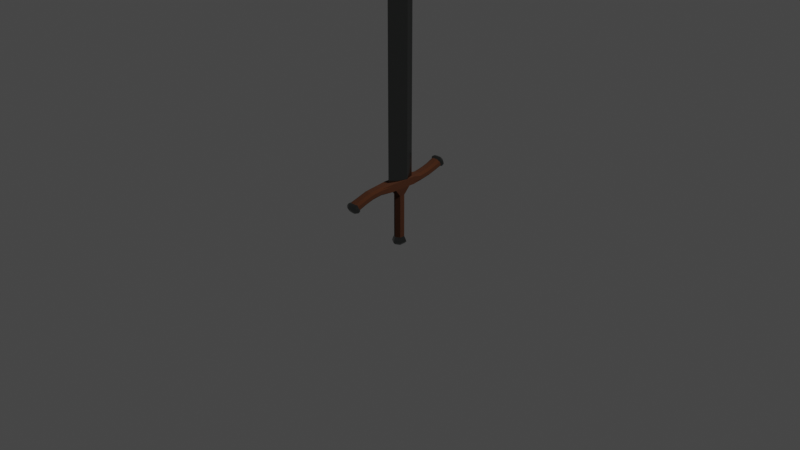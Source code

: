 # Source: LowPolySword.blend  (saved by Blender 2.92.15; exported with 4.5.12 LTS)
import bpy
from mathutils import Matrix  # noqa: F401  (used for matrix-valued properties, if any)

bpy.ops.wm.read_factory_settings(use_empty=True)
scene = bpy.context.scene
scene.name = 'Scene'

# ---- collections
col_collection = bpy.data.collections.new('Collection'); scene.collection.children.link(col_collection)

# ---- materials (node trees are filled in below, after node groups)
mat_material = bpy.data.materials.new('Material')
mat_material.alpha_threshold = 0.0
mat_material.use_transparent_shadow = False
mat_material.line_color = (0.0, 0.0, 0.0, 1.0)
mat_material_001 = bpy.data.materials.new('Material.001')
mat_material_001.use_transparent_shadow = False

# ---- material node trees
mat_material.use_nodes = True; mat_material.node_tree.nodes.clear()
_N = mat_material.node_tree.nodes; _L = mat_material.node_tree.links
n0 = _N.new('ShaderNodeOutputMaterial'); n0.name = 'Material Output'; n0.location = (300, 300)
n1 = _N.new('ShaderNodeBsdfPrincipled'); n1.name = 'Principled BSDF'; n1.location = (10, 300)
n1.distribution = 'GGX'
n1.subsurface_method = 'BURLEY'
n1.inputs[0].default_value = (0.1664, 0.1734, 0.1681, 1.0)
n1.inputs[1].default_value = 1.0
n1.inputs[2].default_value = 0.1574
n1.inputs[3].default_value = 1.45
n1.inputs[13].default_value = 0.4706
n1.inputs[27].default_value = (0.0, 0.0, 0.0, 1.0)
n1.inputs[28].default_value = 1.0
_L.new(n1.outputs[0], n0.inputs[0])
n0.is_active_output = True
mat_material_001.use_nodes = True; mat_material_001.node_tree.nodes.clear()
_N = mat_material_001.node_tree.nodes; _L = mat_material_001.node_tree.links
n0 = _N.new('ShaderNodeBsdfPrincipled'); n0.name = 'Principled BSDF'; n0.location = (10, 300)
n0.distribution = 'GGX'
n0.subsurface_method = 'BURLEY'
n0.inputs[0].default_value = (0.06998, 0.02033, 0.004513, 1.0)
n0.inputs[2].default_value = 1.0
n0.inputs[3].default_value = 1.45
n0.inputs[27].default_value = (0.0, 0.0, 0.0, 1.0)
n0.inputs[28].default_value = 1.0
n1 = _N.new('ShaderNodeOutputMaterial'); n1.name = 'Material Output'; n1.location = (300, 300)
_L.new(n0.outputs[0], n1.inputs[0])
n1.is_active_output = True

# ---- world
world_world = bpy.data.worlds.new('World'); scene.world = world_world
world_world.use_nodes = True; world_world.node_tree.nodes.clear()
_N = world_world.node_tree.nodes; _L = world_world.node_tree.links
n0 = _N.new('ShaderNodeOutputWorld'); n0.name = 'World Output'; n0.location = (300, 300)
n1 = _N.new('ShaderNodeBackground'); n1.name = 'Background'; n1.location = (10, 300)
n1.inputs[0].default_value = (0.05088, 0.05088, 0.05088, 1.0)
_L.new(n1.outputs[0], n0.inputs[0])
n0.is_active_output = True
world_world.color = (0.05088, 0.05088, 0.05088)
world_world.use_sun_shadow = False
world_world.sun_shadow_jitter_overblur = 0.0

# ---- cameras
cam_camera = bpy.data.cameras.new('Camera')
cam_camera.clip_end = 100.0
cam_camera.ortho_scale = 7.314

# ---- lights
light_light = bpy.data.lights.new('Light', 'POINT')
light_light.transmission_factor = 0.0
light_light.energy = 1000.0
light_light.shadow_soft_size = 0.1
light_light.shadow_maximum_resolution = 0.006
light_light.use_absolute_resolution = True

# ---- meshes
me_cube_001 = bpy.data.meshes.new('Cube.001')
me_cube_001.from_pydata([(0.0344, -0.05572, 0.4394), (-0.0344, -0.05572, 0.4394), (0.05572, 0.05572, 0.4394), (-0.05572, 0.05572, 0.4394), (0.0, -0.1448, 0.4394), (-0.02098, 0.1511, 0.4394), (0.02098, 0.1511, 0.4394), (0.0344, -0.05572, 0.6978), (-0.0344, -0.05572, 0.6978), (0.05572, 0.05572, 0.6978), (-0.05572, 0.05572, 0.6978), (0.0, -0.1448, 0.6978), (-0.02098, 0.1511, 0.6978), (0.02098, 0.1511, 0.6978), (0.0344, -0.05572, 1.268), (-0.0344, -0.05572, 1.268), (0.05572, 0.05572, 1.268), (-0.05572, 0.05572, 1.268), (0.0, -0.1448, 1.268), (-0.02098, 0.1511, 1.268), (0.02098, 0.1511, 1.268), (0.0344, -0.05572, 1.838), (-0.0344, -0.05572, 1.838), (0.05572, 0.05572, 1.838), (-0.05572, 0.05572, 1.838), (0.0, -0.1448, 1.838), (-0.02098, 0.1511, 1.838), (0.02098, 0.1511, 1.838), (0.0344, -0.05572, 2.272), (-0.0344, -0.05572, 2.272), (0.05572, 0.05572, 2.272), (-0.05572, 0.05572, 2.272), (0.0, -0.1448, 2.272), (-0.02098, 0.1511, 2.272), (0.02098, 0.1511, 2.272), (0.05572, 0.05572, 1.553), (0.02098, 0.1511, 1.553), (0.0, -0.1448, 1.553), (-0.0344, -0.05572, 1.553), (-0.05572, 0.05572, 1.553), (-0.02098, 0.1511, 1.553), (0.0344, -0.05572, 1.553), (-0.0344, -0.05572, 0.983), (0.0, -0.1448, 0.983), (-0.05572, 0.05572, 0.983), (-0.02098, 0.1511, 0.983), (0.02098, 0.1511, 0.983), (0.0344, -0.05572, 0.983), (0.05572, 0.05572, 0.983), (0.0344, -0.05572, 0.5686), (0.05572, 0.05572, 0.5686), (0.0, -0.1448, 0.5686), (-0.0344, -0.05572, 0.5686), (-0.02098, 0.1511, 0.5686), (0.02098, 0.1511, 0.5686), (-0.05572, 0.05572, 0.5686), (-0.0344, -0.05572, 0.8404), (-0.05572, 0.05572, 0.8404), (0.02098, 0.1511, 0.8404), (0.0, -0.1448, 0.8404), (-0.02098, 0.1511, 0.8404), (0.0344, -0.05572, 0.8404), (0.05572, 0.05572, 0.8404), (0.0, -0.1448, 1.126), (-0.02098, 0.1511, 1.126), (0.0344, -0.05572, 1.126), (0.05572, 0.05572, 1.126), (-0.0344, -0.05572, 1.126), (-0.05572, 0.05572, 1.126), (0.02098, 0.1511, 1.126), (0.05572, 0.05572, 1.411), (0.0, -0.1448, 1.411), (-0.0344, -0.05572, 1.411), (-0.05572, 0.05572, 1.411), (0.02098, 0.1511, 1.411), (-0.02098, 0.1511, 1.411), (0.0344, -0.05572, 1.411), (0.02098, 0.1511, 1.695), (0.0, -0.1448, 1.695), (-0.02098, 0.1511, 1.695), (0.0344, -0.05572, 1.695), (0.05572, 0.05572, 1.695), (-0.0344, -0.05572, 1.695), (-0.05572, 0.05572, 1.695), (0.0, -0.1448, 1.987), (0.0344, -0.05572, 1.987), (0.05572, 0.05572, 1.987), (0.02098, 0.1511, 1.987), (-0.0344, -0.05572, 1.987), (-0.05572, 0.05572, 1.987), (-0.02098, 0.1511, 1.987), (0.0344, -0.05572, 2.13), (0.05572, 0.05572, 2.13), (0.02098, 0.1511, 2.13), (-0.02098, 0.1511, 2.13), (0.0, -0.1448, 2.13), (-0.0344, -0.05572, 2.13), (-0.05572, 0.05572, 2.13), (0.0, 0.1511, 0.4394), (0.0, 0.1511, 0.6978), (0.0, 0.1511, 1.268), (0.0, 0.1511, 1.838), (0.0, -0.05572, 2.456), (0.0, 0.05572, 2.556), (0.0, 0.1511, 2.627), (0.0, 0.1511, 1.553), (0.0, 0.1511, 0.983), (0.0, 0.1511, 0.5686), (0.0, 0.1511, 0.8404), (0.0, 0.1511, 1.126), (0.0, 0.1511, 1.411), (0.0, 0.1511, 1.695), (0.0, 0.1511, 1.987), (0.0, 0.1511, 2.13), (0.05572, -0.0944, 0.3587), (-0.05572, -0.0944, 0.3587), (0.05572, 0.0891, 0.3587), (-0.05572, 0.0891, 0.3587), (0.05572, -0.05572, 0.4394), (-0.05572, -0.05572, 0.4394), (0.05572, 0.05572, 0.4394), (-0.05572, 0.05572, 0.4394), (-0.04656, 0.3716, 0.3897), (0.04656, 0.3716, 0.3897), (-0.04656, 0.3589, 0.4508), (0.04656, 0.3589, 0.4508), (0.04656, -0.3926, 0.3557), (-0.04656, -0.3926, 0.3557), (0.04656, -0.4066, 0.4165), (-0.04656, -0.4066, 0.4165), (0.05572, -0.1448, 0.3587), (-0.05572, -0.1448, 0.3587), (0.05572, -0.1448, 0.4394), (-0.05572, -0.1448, 0.4394), (0.04656, -0.2863, 0.3679), (0.04656, -0.2863, 0.4303), (-0.04656, -0.2863, 0.3679), (-0.04656, -0.2863, 0.4303), (-0.05572, 0.1511, 0.4394), (-0.05572, 0.1511, 0.3587), (0.05572, 0.1511, 0.4394), (0.05572, 0.1511, 0.3587), (-0.04656, 0.2568, 0.4303), (0.04656, 0.2568, 0.4303), (-0.04656, 0.2568, 0.3679), (0.04656, 0.2568, 0.3679), (0.02786, 0.0891, 0.3587), (0.0, 0.0891, 0.3587), (-0.02786, 0.0891, 0.3587), (-0.02786, -0.0944, 0.3587), (0.0, -0.0944, 0.3587), (0.02786, -0.0944, 0.3587), (0.05572, 0.5292, 0.4557), (0.05572, 0.5219, 0.4745), (0.05572, 0.5146, 0.4933), (-0.05572, 0.5292, 0.4557), (-0.05572, 0.5219, 0.4745), (-0.05572, 0.5146, 0.4933), (0.05572, 0.4479, 0.424), (0.05572, 0.4406, 0.4428), (0.05572, 0.4332, 0.4616), (-0.05572, 0.4479, 0.424), (-0.05572, 0.4406, 0.4428), (-0.05572, 0.4332, 0.4616), (0.05572, -0.5956, 0.3439), (0.05572, -0.5853, 0.3265), (0.05572, -0.575, 0.3092), (-0.05572, -0.5956, 0.3439), (-0.05572, -0.5853, 0.3265), (-0.05572, -0.575, 0.3092), (0.05572, -0.5088, 0.3736), (0.05572, -0.4985, 0.3563), (0.05572, -0.4882, 0.339), (-0.05572, -0.5088, 0.3736), (-0.05572, -0.4985, 0.3563), (-0.05572, -0.4882, 0.339), (-0.05572, 0.2568, 0.3789), (-0.05572, 0.2568, 0.3991), (-0.05572, 0.2568, 0.4192), (0.05572, 0.2568, 0.4192), (0.05572, 0.2568, 0.3991), (0.05572, 0.2568, 0.3789), (-0.05572, 0.1511, 0.3789), (-0.05572, 0.1511, 0.3991), (-0.05572, 0.1511, 0.4192), (0.05572, 0.1511, 0.4192), (0.05572, 0.1511, 0.3991), (0.05572, 0.1511, 0.3789), (0.05572, -0.2863, 0.3789), (0.05572, -0.2863, 0.3991), (0.05572, -0.2863, 0.4192), (-0.05572, -0.2863, 0.4192), (-0.05572, -0.2863, 0.3991), (-0.05572, -0.2863, 0.3789), (0.05572, -0.1448, 0.3789), (0.05572, -0.1448, 0.3991), (0.05572, -0.1448, 0.4192), (-0.05572, -0.1448, 0.4192), (-0.05572, -0.1448, 0.3991), (-0.05572, -0.1448, 0.3789), (0.05572, -0.4041, 0.4058), (0.05572, -0.3996, 0.3861), (0.05572, -0.3951, 0.3665), (-0.05572, -0.4041, 0.4058), (-0.05572, -0.3996, 0.3861), (-0.05572, -0.3951, 0.3665), (0.05572, 0.3693, 0.4005), (0.05572, 0.3652, 0.4202), (0.05572, 0.3611, 0.44), (-0.05572, 0.3693, 0.4005), (-0.05572, 0.3652, 0.4202), (-0.05572, 0.3611, 0.44), (0.05572, 0.08075, 0.3789), (0.05572, 0.07241, 0.3991), (0.05572, 0.06406, 0.4192), (0.05572, -0.06539, 0.4192), (0.05572, -0.07506, 0.3991), (0.05572, -0.08473, 0.3789), (-0.05572, 0.08075, 0.3789), (-0.05572, 0.07241, 0.3991), (-0.05572, 0.06406, 0.4192), (-0.05572, -0.06539, 0.4192), (-0.05572, -0.07506, 0.3991), (-0.05572, -0.08473, 0.3789), (0.04656, -0.4825, 0.3295), (-0.04656, -0.4825, 0.3295), (0.04656, -0.5145, 0.3831), (-0.04656, -0.5145, 0.3831), (0.04824, -0.5621, 0.3021), (-0.04824, -0.5621, 0.3021), (0.04824, -0.5957, 0.3586), (-0.04824, -0.5957, 0.3586), (-0.04656, 0.4519, 0.4137), (0.04656, 0.4519, 0.4137), (-0.04656, 0.4292, 0.4719), (0.04656, 0.4292, 0.4719), (-0.04824, 0.5269, 0.4412), (0.04824, 0.5269, 0.4412), (-0.04824, 0.503, 0.5024), (0.04824, 0.503, 0.5024), (-0.02786, 0.3734, 0.3807), (0.0, 0.3734, 0.3807), (0.02786, 0.3734, 0.3807), (-0.02786, 0.357, 0.4597), (0.0, 0.357, 0.4597), (0.02786, 0.357, 0.4597), (0.02786, -0.3905, 0.3468), (0.0, -0.3905, 0.3468), (-0.02786, -0.3905, 0.3468), (0.02786, -0.4087, 0.4254), (0.0, -0.4087, 0.4254), (-0.02786, -0.4087, 0.4254), (-0.02786, -0.1448, 0.4394), (0.0, -0.1448, 0.4394), (0.02786, -0.1448, 0.4394), (0.02786, -0.1448, 0.3587), (0.0, -0.1448, 0.3587), (-0.02786, -0.1448, 0.3587), (-0.02786, -0.2863, 0.4394), (0.0, -0.2863, 0.4394), (0.02786, -0.2863, 0.4394), (0.02786, -0.2863, 0.3587), (0.0, -0.2863, 0.3587), (-0.02786, -0.2863, 0.3587), (-0.02786, 0.1511, 0.3587), (0.0, 0.1511, 0.3587), (0.02786, 0.1511, 0.3587), (0.02786, 0.1511, 0.4394), (0.0, 0.1511, 0.4394), (-0.02786, 0.1511, 0.4394), (-0.02786, 0.2568, 0.3587), (0.0, 0.2568, 0.3587), (0.02786, 0.2568, 0.3587), (0.02786, 0.2568, 0.4394), (0.0, 0.2568, 0.4394), (-0.02786, 0.2568, 0.4394), (-0.01159, -0.6404, 0.2937), (-0.01159, -0.6361, 0.2865), (0.06698, -0.6314, 0.3273), (0.06698, -0.619, 0.3065), (0.06698, -0.6066, 0.2857), (0.05799, -0.591, 0.2771), (-0.06698, -0.6314, 0.3273), (-0.06698, -0.619, 0.3065), (-0.06698, -0.6066, 0.2857), (-0.0688, 0.5607, 0.4629), (-0.0688, 0.5516, 0.4861), (0.05957, 0.5283, 0.5206), (0.0688, 0.5607, 0.4629), (0.01041, 0.5806, 0.4974), (0.0688, 0.5516, 0.4861), (0.01041, 0.5833, 0.4904), (0.0688, 0.5426, 0.5093), (0.02083, 0.5833, 0.4904), (0.02786, -0.4778, 0.3216), (0.0, -0.4778, 0.3216), (-0.02786, -0.4778, 0.3216), (0.02786, -0.5191, 0.391), (0.0, -0.5191, 0.391), (-0.02786, -0.5191, 0.391), (0.02786, -0.5647, 0.2919), (0.0, -0.5647, 0.2919), (-0.02786, -0.5647, 0.2919), (0.02786, -0.606, 0.3612), (0.0, -0.606, 0.3612), (-0.02786, -0.606, 0.3612), (-0.02786, 0.4552, 0.4052), (0.0, 0.4552, 0.4052), (0.02786, 0.4552, 0.4052), (-0.02786, 0.4259, 0.4804), (0.0, 0.4259, 0.4804), (0.02786, 0.4259, 0.4804), (-0.02786, 0.5366, 0.4369), (0.0, 0.5366, 0.4369), (0.02786, 0.5366, 0.4369), (-0.02786, 0.5072, 0.5121), (0.0, 0.5072, 0.5121), (0.02786, 0.5072, 0.5121), (0.0688, 0.5285, 0.5038), (0.0688, 0.5375, 0.4806), (0.0688, 0.5466, 0.4574), (0.05957, 0.5142, 0.5151), (-0.0688, 0.5375, 0.4806), (-0.0688, 0.5466, 0.4574), (-0.0688, 0.5285, 0.5038), (-0.05957, 0.5142, 0.5151), (0.0344, 0.5557, 0.4342), (0.05957, 0.5437, 0.4395), (0.0344, 0.5194, 0.5271), (-0.05957, 0.5437, 0.4395), (-0.0344, 0.5557, 0.4342), (-1.907e-11, 0.5557, 0.4342), (-0.0344, 0.5194, 0.5271), (-1.907e-11, 0.5194, 0.5271), (-0.0688, 0.5426, 0.5093), (-0.05957, 0.5283, 0.5206), (0.0344, 0.5697, 0.4397), (0.05957, 0.5578, 0.445), (0.0344, 0.5335, 0.5325), (-0.05957, 0.5578, 0.445), (0.02083, 0.5806, 0.4974), (0.02083, 0.5778, 0.5044), (0.01803, 0.5735, 0.5079), (-0.02083, 0.5833, 0.4904), (-0.02083, 0.5806, 0.4974), (-0.02083, 0.5778, 0.5044), (-0.0344, 0.5697, 0.4397), (-1.907e-11, 0.5697, 0.4397), (-0.0344, 0.5335, 0.5325), (-1.907e-11, 0.5335, 0.5325), (-0.04975, 0.5614, 0.5093), (-0.04975, 0.5679, 0.4925), (-0.04975, 0.5745, 0.4757), (0.04308, 0.5511, 0.5174), (0.04975, 0.5614, 0.5093), (0.04975, 0.5679, 0.4925), (0.04975, 0.5745, 0.4757), (0.06698, -0.5897, 0.2957), (0.06698, -0.6145, 0.3374), (0.06698, -0.6021, 0.3165), (-0.04308, 0.5511, 0.5174), (0.02488, 0.581, 0.4589), (0.04308, 0.5724, 0.4627), (0.02488, 0.5549, 0.5261), (-0.04308, 0.5724, 0.4627), (-0.06698, -0.5897, 0.2957), (0.04827, -0.6244, 0.2829), (-0.06698, -0.6021, 0.3165), (0.04827, -0.6423, 0.313), (-0.06698, -0.6145, 0.3374), (0.04827, -0.6334, 0.2979), (-0.02488, 0.581, 0.4589), (-1.4e-11, 0.581, 0.4589), (-0.02488, 0.5549, 0.5261), (-1.4e-11, 0.5549, 0.5261), (0.01041, 0.5778, 0.5044), (-0.01803, 0.5735, 0.5079), (0.01041, 0.586, 0.4834), (0.01803, 0.5824, 0.485), (0.01041, 0.5751, 0.5115), (-0.01803, 0.5824, 0.485), (-0.01041, 0.5778, 0.5044), (2.478e-10, 0.5778, 0.5044), (-0.01041, 0.5806, 0.4974), (2.478e-10, 0.5806, 0.4974), (-0.01041, 0.5833, 0.4904), (2.478e-10, 0.5833, 0.4904), (-0.01041, 0.586, 0.4834), (2.478e-10, 0.586, 0.4834), (-0.01041, 0.5751, 0.5115), (2.478e-10, 0.5751, 0.5115), (0.05799, -0.5742, 0.2872), (-0.05799, -0.5742, 0.2872), (-0.03349, -0.5773, 0.2749), (-0.03349, -0.6269, 0.3582), (-0.05799, -0.6146, 0.3551), (0.05799, -0.6146, 0.3551), (-0.04827, -0.6244, 0.2829), (-0.04827, -0.6334, 0.2979), (-0.04827, -0.6423, 0.313), (0.03349, -0.5773, 0.2749), (3.188e-11, -0.5773, 0.2749), (0.03349, -0.6269, 0.3582), (3.188e-11, -0.6269, 0.3582), (0.02319, -0.6447, 0.3009), (-0.05799, -0.591, 0.2771), (-0.03349, -0.5942, 0.2648), (-0.03349, -0.6438, 0.3482), (-0.05799, -0.6315, 0.345), (0.05799, -0.6315, 0.345), (0.02319, -0.6404, 0.2937), (0.02319, -0.6361, 0.2865), (0.02007, -0.6308, 0.2836), (-0.02319, -0.6447, 0.3009), (-0.02319, -0.6404, 0.2937), (-0.02319, -0.6361, 0.2865), (0.03349, -0.5942, 0.2648), (3.188e-11, -0.5942, 0.2648), (0.03349, -0.6438, 0.3482), (3.188e-11, -0.6438, 0.3482), (0.04179, -0.6132, 0.2768), (-0.04179, -0.6132, 0.2768), (-0.02414, -0.6155, 0.2679), (-0.02414, -0.6512, 0.328), (-0.04179, -0.6424, 0.3257), (0.04179, -0.6424, 0.3257), (0.02414, -0.6155, 0.2679), (2.73e-10, -0.6155, 0.2679), (0.02414, -0.6512, 0.328), (2.73e-10, -0.6512, 0.328), (-0.01159, -0.6447, 0.3009), (-0.02007, -0.6308, 0.2836), (-0.01159, -0.6318, 0.2793), (-0.01159, -0.649, 0.3081), (-0.02007, -0.6448, 0.3071), (0.02007, -0.6448, 0.3071), (0.01159, -0.6447, 0.3009), (2.138e-10, -0.6447, 0.3009), (0.01159, -0.6404, 0.2937), (2.138e-10, -0.6404, 0.2937), (0.01159, -0.6361, 0.2865), (2.138e-10, -0.6361, 0.2865), (0.01159, -0.6318, 0.2793), (2.138e-10, -0.6318, 0.2793), (0.01159, -0.649, 0.3081), (2.138e-10, -0.649, 0.3081), (0.04495, 0.02786, 0.05572), (0.04495, 0.02786, -0.05572), (0.04495, -0.02786, 0.05572), (0.04495, -0.02786, -0.05572), (-0.04495, 0.02786, 0.05572), (-0.04495, 0.02786, -0.05572), (-0.04495, -0.02786, 0.05572), (-0.04495, -0.02786, -0.05572), (0.04495, -0.02786, 0.1521), (-0.04495, -0.02786, 0.1521), (0.04495, 0.02786, 0.1521), (-0.04495, 0.02786, 0.1521), (0.04495, -0.02786, 0.2745), (-0.04495, -0.02786, 0.2745), (0.04495, 0.02786, 0.2745), (-0.04495, 0.02786, 0.2745), (0.05572, -0.0944, 0.3587), (-0.05572, -0.0944, 0.3587), (0.05572, 0.0891, 0.3587), (-0.05572, 0.0891, 0.3587), (-0.04495, 0.02786, -0.1897), (-0.04495, -0.02786, -0.1897), (0.04495, 0.02786, -0.1897), (0.04495, -0.02786, -0.1897), (0.0, 0.05572, -0.1897), (0.01877, 0.04401, -0.1897), (0.02786, 0.0891, 0.3587), (0.0, 0.0891, 0.3587), (-0.02786, 0.0891, 0.3587), (-0.02786, -0.0944, 0.3587), (0.0, -0.0944, 0.3587), (0.02786, -0.0944, 0.3587), (0.01877, 0.04401, 0.2745), (0.0, 0.05572, 0.2745), (-0.01877, 0.04401, 0.2745), (-0.01877, -0.04401, 0.2745), (0.0, -0.05572, 0.2745), (0.01877, -0.04401, 0.2745), (0.01877, 0.04401, 0.1521), (0.0, 0.05572, 0.1521), (-0.01877, 0.04401, 0.1521), (-0.01877, -0.04401, 0.1521), (0.0, -0.05572, 0.1521), (0.01877, -0.04401, 0.1521), (0.01877, 0.04401, 0.05572), (0.0, 0.05572, 0.05572), (-0.01877, 0.04401, 0.05572), (0.01877, -0.04401, -0.05572), (0.0, -0.05572, -0.05572), (-0.01877, -0.04401, -0.05572), (-0.01877, -0.04401, 0.05572), (0.0, -0.05572, 0.05572), (0.01877, -0.04401, 0.05572), (-0.01877, 0.04401, -0.05572), (0.0, 0.05572, -0.05572), (0.01877, 0.04401, -0.05572), (-0.01877, 0.04401, -0.1897), (-0.01877, -0.04401, -0.1897), (0.0, -0.05572, -0.1897), (0.01877, -0.04401, -0.1897), (-0.04495, 0.01393, -0.05572), (-0.04495, 0.0, -0.05572), (-0.04495, -0.01393, -0.05572), (0.04495, 0.01393, 0.05572), (0.04495, 0.0, 0.05572), (0.04495, -0.01393, 0.05572), (-0.04495, -0.01393, 0.05572), (-0.04495, 0.0, 0.05572), (-0.04495, 0.01393, 0.05572), (0.04495, -0.01393, -0.05572), (0.04495, 0.0, -0.05572), (0.04495, 0.01393, -0.05572), (0.04495, 0.01393, 0.1521), (0.04495, 0.0, 0.1521), (0.04495, -0.01393, 0.1521), (-0.04495, -0.01393, 0.1521), (-0.04495, 0.0, 0.1521), (-0.04495, 0.01393, 0.1521), (0.04495, 0.01393, 0.2745), (0.04495, 0.0, 0.2745), (0.04495, -0.01393, 0.2745), (-0.04495, -0.01393, 0.2745), (-0.04495, 0.0, 0.2745), (-0.04495, 0.01393, 0.2745), (0.05572, 0.04322, 0.3587), (0.05572, -0.002652, 0.3587), (0.05572, -0.04853, 0.3587), (-0.05572, -0.04853, 0.3587), (-0.05572, -0.002652, 0.3587), (-0.05572, 0.04322, 0.3587), (-0.04495, 0.01393, -0.1897), (-0.04495, 0.0, -0.1897), (-0.04495, -0.01393, -0.1897), (0.04495, -0.01393, -0.1897), (0.04495, 0.0, -0.1897), (0.04495, 0.01393, -0.1897), (4.045e-11, -0.07926, -0.2477), (0.06395, 0.03964, -0.2477), (0.06395, 0.01982, -0.2477), (0.06395, -0.03964, -0.2477), (0.0267, -0.0626, -0.2477), (-0.06395, 0.03964, -0.2477), (-0.0267, 0.0626, -0.2477), (-0.06395, -0.03964, -0.2477), (-0.06395, -0.01982, -0.2477), (-0.0563, -0.01745, -0.219), (-0.0563, -0.0349, -0.219), (-0.02351, 0.05512, -0.219), (-0.0563, 0.0349, -0.219), (0.02351, -0.05512, -0.219), (0.0563, -0.0349, -0.219), (0.0563, 0.01745, -0.219), (0.0563, 0.0349, -0.219), (0.0, -0.06979, -0.219), (-0.02351, -0.05512, -0.219), (0.0, 0.06979, -0.219), (0.02351, 0.05512, -0.219), (0.04951, -0.03069, -0.2688), (0.04951, 0.03069, -0.2688), (0.04951, 0.01534, -0.2688), (-0.0563, 0.01745, -0.219), (-0.0563, 0.0, -0.219), (0.0563, -0.01745, -0.219), (0.0563, 0.0, -0.219), (0.02067, -0.04847, -0.2688), (3.132e-11, -0.06137, -0.2688), (-0.02067, -0.04847, -0.2688), (-0.04951, -0.03069, -0.2688), (-0.02067, 0.04847, -0.2688), (3.132e-11, 0.06137, -0.2688), (-0.0267, -0.0626, -0.2477), (4.045e-11, 0.07926, -0.2477), (0.0267, 0.0626, -0.2477), (6.271e-12, -0.01229, -0.2937), (0.009915, 0.006146, -0.2937), (0.009915, 0.003073, -0.2937), (-0.06395, 0.01982, -0.2477), (-0.06395, 9.356e-11, -0.2477), (0.06395, -0.01982, -0.2477), (0.06395, 9.356e-11, -0.2477), (0.009915, -0.006146, -0.2937), (0.00414, -0.009707, -0.2937), (-0.009915, 0.006146, -0.2937), (-0.00414, 0.009707, -0.2937), (-0.009915, -0.006146, -0.2937), (-0.009915, -0.003073, -0.2937), (-0.04951, 0.03069, -0.2688), (-0.04951, -0.01534, -0.2688), (0.02067, 0.04847, -0.2688), (-0.04951, 0.01534, -0.2688), (-0.04951, 8.3e-11, -0.2688), (0.04951, -0.01534, -0.2688), (0.04951, 8.3e-11, -0.2688), (-0.00414, -0.009707, -0.2937), (6.271e-12, 0.01229, -0.2937), (0.00414, 0.009707, -0.2937), (-0.00414, -0.004853, -0.2937), (6.271e-12, -0.006145, -0.2937), (0.00414, -0.004853, -0.2937), (-0.009915, 0.003073, -0.2937), (-0.009915, -1.059e-10, -0.2937), (0.009915, -0.003073, -0.2937), (0.009915, -1.059e-10, -0.2937), (-0.00414, 0.004853, -0.2937), (-0.00414, -5.168e-10, -0.2937), (6.271e-12, 0.006145, -0.2937), (6.271e-12, -1.059e-10, -0.2937), (0.00414, 0.004853, -0.2937), (0.00414, -5.168e-10, -0.2937)], [], [(52, 51, 11, 8), (49, 50, 9, 7), (109, 64, 19, 100), (68, 67, 15, 17), (67, 63, 18, 15), (51, 49, 7, 11), (107, 53, 12, 99), (55, 52, 8, 10), (50, 54, 13, 9), (53, 55, 10, 12), (82, 78, 25, 22), (81, 77, 27, 23), (64, 68, 17, 19), (63, 65, 14, 18), (65, 66, 16, 14), (66, 69, 20, 16), (92, 93, 34, 30), (91, 92, 30, 28), (95, 91, 28, 32), (83, 82, 22, 24), (111, 79, 26, 101), (79, 83, 24, 26), (78, 80, 21, 25), (80, 81, 23, 21), (103, 31, 29, 102), (102, 29, 32), (103, 30, 34, 104), (96, 95, 32, 29), (97, 96, 29, 31), (113, 94, 33, 104), (94, 97, 31, 33), (76, 70, 35, 41), (71, 76, 41, 37), (75, 73, 39, 40), (110, 75, 40, 105), (73, 72, 38, 39), (70, 74, 36, 35), (72, 71, 37, 38), (62, 58, 46, 48), (61, 62, 48, 47), (59, 61, 47, 43), (60, 57, 44, 45), (56, 59, 43, 42), (57, 56, 42, 44), (108, 60, 45, 106), (5, 3, 55, 53), (2, 6, 54, 50), (3, 1, 52, 55), (98, 5, 53, 107), (4, 0, 49, 51), (0, 2, 50, 49), (1, 4, 51, 52), (99, 12, 60, 108), (10, 8, 56, 57), (8, 11, 59, 56), (12, 10, 57, 60), (11, 7, 61, 59), (7, 9, 62, 61), (9, 13, 58, 62), (48, 46, 69, 66), (47, 48, 66, 65), (43, 47, 65, 63), (45, 44, 68, 64), (42, 43, 63, 67), (44, 42, 67, 68), (106, 45, 64, 109), (15, 18, 71, 72), (16, 20, 74, 70), (17, 15, 72, 73), (100, 19, 75, 110), (19, 17, 73, 75), (18, 14, 76, 71), (14, 16, 70, 76), (41, 35, 81, 80), (37, 41, 80, 78), (40, 39, 83, 79), (105, 40, 79, 111), (39, 38, 82, 83), (35, 36, 77, 81), (38, 37, 78, 82), (26, 24, 89, 90), (101, 26, 90, 112), (24, 22, 88, 89), (22, 25, 84, 88), (25, 21, 85, 84), (21, 23, 86, 85), (23, 27, 87, 86), (90, 89, 97, 94), (112, 90, 94, 113), (89, 88, 96, 97), (88, 84, 95, 96), (84, 85, 91, 95), (85, 86, 92, 91), (86, 87, 93, 92), (87, 112, 113, 93), (27, 101, 112, 87), (36, 105, 111, 77), (20, 100, 110, 74), (46, 106, 109, 69), (13, 99, 108, 58), (6, 98, 107, 54), (58, 108, 106, 46), (74, 110, 105, 36), (93, 113, 104, 34), (31, 103, 104, 33), (28, 102, 32), (30, 103, 102, 28), (77, 111, 101, 27), (54, 107, 99, 13), (69, 109, 100, 20), (220, 221, 119, 121), (237, 314, 326, 327), (261, 134, 126, 246), (178, 142, 124, 211), (215, 214, 120, 118), (206, 123, 233, 158), (273, 143, 125, 245), (270, 144, 122, 240), (181, 145, 123, 206), (246, 126, 224, 294), (190, 135, 128, 200), (193, 136, 127, 205), (258, 137, 129, 251), (313, 312, 330, 331), (223, 115, 131, 199), (215, 118, 132, 196), (151, 114, 130, 255), (252, 133, 137, 258), (199, 131, 136, 193), (196, 132, 135, 190), (255, 130, 134, 261), (212, 116, 141, 187), (148, 117, 139, 264), (312, 236, 329, 330), (220, 121, 138, 184), (187, 141, 145, 181), (264, 139, 144, 270), (267, 140, 143, 273), (184, 138, 142, 178), (157, 238, 325, 324), (156, 157, 324, 322), (155, 156, 322, 323), (316, 317, 328, 333), (152, 237, 327, 320), (250, 251, 299, 298), (249, 250, 298, 297), (128, 249, 297, 226), (305, 231, 395, 394), (228, 166, 357, 391), (229, 302, 393, 392), (298, 299, 305, 304), (297, 298, 304, 303), (226, 297, 303, 230), (295, 294, 300, 301), (296, 295, 301, 302), (225, 296, 302, 229), (310, 311, 317, 316), (309, 310, 316, 315), (234, 309, 315, 238), (244, 245, 311, 310), (243, 244, 310, 309), (124, 243, 309, 234), (241, 240, 306, 307), (242, 241, 307, 308), (123, 242, 308, 233), (239, 154, 318, 321), (315, 316, 333, 332), (236, 155, 323, 329), (307, 306, 312, 313), (308, 307, 313, 314), (233, 308, 314, 237), (219, 222, 221, 220), (218, 223, 222, 219), (117, 115, 223, 218), (177, 178, 211, 210), (176, 177, 210, 209), (144, 176, 209, 122), (216, 213, 214, 215), (217, 212, 213, 216), (114, 116, 212, 217), (207, 206, 158, 159), (208, 207, 159, 160), (125, 208, 160, 235), (180, 181, 206, 207), (179, 180, 207, 208), (143, 179, 208, 125), (189, 190, 200, 201), (188, 189, 201, 202), (134, 188, 202, 126), (192, 193, 205, 204), (191, 192, 204, 203), (137, 191, 203, 129), (222, 223, 199, 198), (221, 222, 198, 197), (119, 221, 197, 133), (216, 215, 196, 195), (217, 216, 195, 194), (114, 217, 194, 130), (198, 199, 193, 192), (197, 198, 192, 191), (133, 197, 191, 137), (195, 196, 190, 189), (194, 195, 189, 188), (130, 194, 188, 134), (213, 212, 187, 186), (214, 213, 186, 185), (120, 214, 185, 140), (219, 220, 184, 183), (218, 219, 183, 182), (117, 218, 182, 139), (186, 187, 181, 180), (185, 186, 180, 179), (140, 185, 179, 143), (183, 184, 178, 177), (182, 183, 177, 176), (139, 182, 176, 144), (171, 170, 164, 165), (172, 171, 165, 166), (224, 172, 166, 228), (201, 200, 170, 171), (202, 201, 171, 172), (126, 202, 172, 224), (204, 205, 175, 174), (203, 204, 174, 173), (129, 203, 173, 227), (304, 305, 394, 403), (166, 165, 359, 357), (303, 304, 403, 402), (174, 175, 169, 168), (173, 174, 168, 167), (227, 173, 167, 231), (210, 211, 163, 162), (209, 210, 162, 161), (122, 209, 161, 232), (154, 153, 319, 318), (238, 315, 332, 325), (317, 239, 321, 328), (162, 163, 157, 156), (161, 162, 156, 155), (232, 161, 155, 236), (159, 158, 152, 153), (160, 159, 153, 154), (235, 160, 154, 239), (170, 226, 230, 164), (200, 128, 226, 170), (251, 129, 227, 299), (205, 127, 225, 175), (165, 164, 358, 359), (299, 227, 231, 305), (175, 225, 229, 169), (294, 224, 228, 300), (311, 235, 239, 317), (245, 125, 235, 311), (211, 124, 234, 163), (240, 122, 232, 306), (314, 313, 331, 326), (163, 234, 238, 157), (306, 232, 236, 312), (158, 233, 237, 152), (153, 152, 320, 319), (230, 303, 402, 396), (302, 301, 401, 393), (169, 229, 392, 365), (301, 300, 400, 401), (164, 230, 396, 358), (168, 169, 365, 367), (300, 228, 391, 400), (231, 167, 369, 395), (167, 168, 367, 369), (138, 269, 275, 142), (269, 268, 274, 275), (268, 267, 273, 274), (141, 266, 272, 145), (266, 265, 271, 272), (265, 264, 270, 271), (116, 146, 266, 141), (146, 147, 265, 266), (147, 148, 264, 265), (131, 257, 263, 136), (257, 256, 262, 263), (256, 255, 261, 262), (132, 254, 260, 135), (254, 253, 259, 260), (253, 252, 258, 259), (115, 149, 257, 131), (149, 150, 256, 257), (150, 151, 255, 256), (135, 260, 249, 128), (260, 259, 250, 249), (259, 258, 251, 250), (127, 248, 296, 225), (248, 247, 295, 296), (247, 246, 294, 295), (145, 272, 242, 123), (272, 271, 241, 242), (271, 270, 240, 241), (142, 275, 243, 124), (275, 274, 244, 243), (274, 273, 245, 244), (136, 263, 248, 127), (263, 262, 247, 248), (262, 261, 246, 247), (323, 322, 286, 285), (321, 318, 292, 287), (333, 328, 338, 349), (320, 327, 337, 288), (318, 319, 290, 292), (332, 333, 349, 348), (329, 323, 285, 339), (319, 320, 288, 290), (325, 332, 348, 335), (328, 321, 287, 338), (326, 331, 347, 336), (327, 326, 336, 337), (331, 330, 346, 347), (324, 325, 335, 334), (330, 329, 339, 346), (322, 324, 334, 286), (349, 338, 363, 374), (288, 337, 362, 356), (285, 286, 351, 352), (348, 349, 374, 373), (339, 285, 352, 364), (286, 334, 350, 351), (335, 348, 373, 360), (338, 287, 353, 363), (336, 347, 372, 361), (337, 336, 361, 362), (347, 346, 371, 372), (334, 335, 360, 350), (346, 339, 364, 371), (290, 288, 356, 355), (292, 290, 355, 354), (287, 292, 354, 353), (361, 372, 388, 377), (362, 361, 377, 378), (352, 351, 344, 343), (372, 371, 387, 388), (350, 360, 376, 345), (351, 350, 345, 344), (371, 364, 380, 387), (374, 363, 379, 390), (356, 362, 378, 293), (355, 356, 293, 340), (373, 374, 390, 389), (364, 352, 343, 380), (354, 355, 340, 341), (360, 373, 389, 376), (363, 353, 342, 379), (353, 354, 341, 342), (289, 384, 382, 375), (340, 289, 375, 341), (386, 385, 383, 384), (291, 386, 384, 289), (293, 291, 289, 340), (388, 387, 385, 386), (377, 388, 386, 291), (378, 377, 291, 293), (382, 381, 389, 390), (375, 382, 390, 379), (341, 375, 379, 342), (383, 344, 345, 381), (385, 343, 344, 383), (387, 380, 343, 385), (381, 345, 376, 389), (384, 383, 381, 382), (402, 403, 419, 418), (395, 369, 282, 408), (396, 402, 418, 409), (394, 395, 408, 407), (391, 357, 280, 281), (393, 401, 417, 406), (359, 358, 278, 279), (392, 393, 406, 405), (369, 367, 283, 282), (357, 359, 279, 280), (401, 400, 416, 417), (365, 392, 405, 284), (367, 365, 284, 283), (400, 391, 281, 416), (403, 394, 407, 419), (358, 396, 409, 278), (406, 417, 427, 422), (405, 406, 422, 421), (279, 278, 368, 370), (417, 416, 426, 427), (284, 405, 421, 397), (416, 281, 420, 426), (283, 284, 397, 398), (419, 407, 423, 429), (278, 409, 425, 368), (282, 283, 398, 399), (418, 419, 429, 428), (408, 282, 399, 424), (281, 280, 366, 420), (409, 418, 428, 425), (407, 408, 424, 423), (280, 279, 370, 366), (399, 398, 414, 413), (398, 397, 415, 414), (429, 423, 433, 445), (368, 425, 435, 404), (428, 429, 445, 444), (424, 399, 413, 434), (425, 428, 444, 435), (423, 424, 434, 433), (370, 368, 404, 410), (422, 427, 443, 432), (421, 422, 432, 431), (427, 426, 442, 443), (366, 370, 410, 411), (397, 421, 431, 415), (420, 366, 411, 412), (426, 420, 412, 442), (437, 436, 444, 445), (430, 437, 445, 433), (413, 430, 433, 434), (438, 410, 404, 436), (440, 411, 410, 438), (442, 412, 411, 440), (436, 404, 435, 444), (431, 432, 277, 415), (432, 443, 441, 277), (443, 442, 440, 441), (415, 277, 276, 414), (277, 441, 439, 276), (441, 440, 438, 439), (414, 276, 430, 413), (276, 439, 437, 430), (439, 438, 436, 437), (133, 132, 118, 119), (138, 121, 120, 140), (120, 121, 119, 118), (492, 450, 457, 486), (495, 496, 452, 453), (506, 514, 450, 451), (501, 447, 468, 471), (515, 511, 448, 449), (501, 490, 446, 447), (521, 455, 459, 527), (498, 448, 454, 489), (512, 452, 455, 521), (509, 446, 456, 518), (480, 461, 465, 474), (489, 454, 458, 483), (486, 457, 461, 480), (518, 456, 460, 524), (524, 460, 464, 530), (527, 459, 463, 533), (483, 458, 462, 477), (466, 502, 553, 554), (495, 453, 467, 503), (506, 451, 466, 536), (515, 449, 469, 539), (449, 493, 505, 469), (493, 494, 504, 505), (494, 495, 503, 504), (541, 540, 569, 557), (505, 504, 559, 555), (467, 538, 551, 552), (459, 481, 475, 463), (481, 482, 476, 475), (482, 483, 477, 476), (456, 484, 478, 460), (484, 485, 479, 478), (485, 486, 480, 479), (455, 487, 481, 459), (487, 488, 482, 481), (488, 489, 483, 482), (460, 478, 472, 464), (478, 479, 473, 472), (479, 480, 474, 473), (452, 496, 487, 455), (496, 497, 488, 487), (497, 498, 489, 488), (451, 450, 492, 499), (499, 492, 491, 500), (500, 491, 490, 501), (451, 499, 502, 466), (499, 500, 470, 502), (500, 501, 471, 470), (449, 448, 498, 493), (493, 498, 497, 494), (494, 497, 496, 495), (446, 490, 484, 456), (490, 491, 485, 484), (491, 492, 486, 485), (540, 539, 568, 569), (539, 469, 556, 568), (471, 468, 558, 562), (538, 537, 567, 551), (470, 471, 562, 561), (537, 536, 566, 567), (502, 470, 561, 553), (536, 466, 554, 566), (468, 541, 557, 558), (447, 517, 541, 468), (517, 516, 540, 541), (516, 515, 539, 540), (453, 508, 538, 467), (508, 507, 537, 538), (507, 506, 536, 537), (503, 467, 552, 560), (469, 505, 555, 556), (504, 503, 560, 559), (461, 529, 535, 465), (529, 528, 534, 535), (528, 527, 533, 534), (458, 526, 532, 462), (526, 525, 531, 532), (525, 524, 530, 531), (454, 520, 526, 458), (520, 519, 525, 526), (519, 518, 524, 525), (448, 511, 520, 454), (511, 510, 519, 520), (510, 509, 518, 519), (450, 514, 523, 457), (514, 513, 522, 523), (513, 512, 521, 522), (457, 523, 529, 461), (523, 522, 528, 529), (522, 521, 527, 528), (447, 446, 509, 517), (517, 509, 510, 516), (516, 510, 511, 515), (453, 452, 512, 508), (508, 512, 513, 507), (507, 513, 514, 506), (551, 567, 583, 550), (552, 551, 550, 549), (553, 561, 577, 548), (567, 566, 582, 583), (560, 552, 549, 576), (566, 554, 547, 582), (559, 560, 576, 542), (555, 559, 542, 546), (557, 569, 585, 544), (558, 557, 544, 543), (569, 568, 584, 585), (556, 555, 546, 545), (562, 558, 543, 578), (568, 556, 545, 584), (554, 553, 548, 547), (561, 562, 578, 577), (544, 585, 598, 565), (549, 550, 593, 573), (585, 584, 597, 598), (578, 543, 564, 594), (547, 548, 574, 592), (584, 545, 563, 597), (542, 576, 572, 571), (577, 578, 594, 575), (545, 546, 570, 563), (550, 583, 596, 593), (576, 549, 573, 572), (543, 544, 565, 564), (583, 582, 595, 596), (548, 577, 575, 574), (546, 542, 571, 570), (582, 547, 592, 595), (572, 573, 590, 599), (598, 597, 607, 608), (594, 564, 580, 601), (571, 572, 599, 579), (597, 563, 586, 607), (575, 594, 601, 600), (570, 571, 579, 587), (593, 596, 606, 591), (563, 570, 587, 586), (564, 565, 581, 580), (596, 595, 605, 606), (592, 574, 589, 588), (595, 592, 588, 605), (573, 593, 591, 590), (574, 575, 600, 589), (565, 598, 608, 581), (604, 607, 586, 587), (591, 602, 599, 590), (602, 603, 579, 599), (603, 604, 587, 579), (600, 601, 613, 611), (611, 613, 614, 612), (612, 614, 604, 603), (589, 600, 611, 609), (609, 611, 612, 610), (610, 612, 603, 602), (588, 589, 609, 605), (605, 609, 610, 606), (606, 610, 602, 591), (601, 580, 581, 613), (613, 581, 608, 614), (614, 608, 607, 604)])
me_cube_001.polygons.foreach_set('material_index', [0, 0, 0, 0, 0, 0, 0, 0, 0, 0, 0, 0, 0, 0, 0, 0, 0, 0, 0, 0, 0, 0, 0, 0, 0, 0, 0, 0, 0, 0, 0, 0, 0, 0, 0, 0, 0, 0, 0, 0, 0, 0, 0, 0, 0, 0, 0, 0, 0, 0, 0, 0, 0, 0, 0, 0, 0, 0, 0, 0, 0, 0, 0, 0, 0, 0, 0, 0, 0, 0, 0, 0, 0, 0, 0, 0, 0, 0, 0, 0, 0, 0, 0, 0, 0, 0, 0, 0, 0, 0, 0, 0, 0, 0, 0, 0, 0, 0, 0, 0, 0, 0, 0, 0, 0, 0, 0, 0, 0, 0, 1, 0, 1, 1, 1, 1, 1, 1, 1, 1, 1, 1, 1, 0, 1, 1, 1, 1, 1, 1, 1, 1, 1, 0, 1, 1, 1, 1, 1, 0, 0, 0, 0, 0, 1, 1, 1, 0, 0, 0, 1, 1, 1, 1, 1, 1, 1, 1, 1, 1, 1, 1, 1, 1, 1, 0, 0, 0, 1, 1, 1, 1, 1, 1, 1, 1, 1, 1, 1, 1, 1, 1, 1, 1, 1, 1, 1, 1, 1, 1, 1, 1, 1, 1, 1, 1, 1, 1, 1, 1, 1, 1, 1, 1, 1, 1, 1, 1, 1, 1, 1, 1, 1, 1, 1, 1, 1, 1, 1, 1, 1, 1, 1, 1, 1, 0, 0, 0, 1, 1, 1, 1, 1, 1, 0, 0, 0, 1, 1, 1, 1, 1, 1, 1, 1, 1, 1, 0, 1, 1, 1, 1, 1, 1, 1, 0, 1, 1, 1, 0, 0, 0, 0, 0, 0, 0, 0, 0, 0, 1, 1, 1, 1, 1, 1, 1, 1, 1, 1, 1, 1, 1, 1, 1, 1, 1, 1, 1, 1, 1, 1, 1, 1, 1, 1, 1, 1, 1, 1, 1, 1, 1, 0, 0, 0, 0, 0, 0, 0, 0, 0, 0, 0, 0, 0, 0, 0, 0, 0, 0, 0, 0, 0, 0, 0, 0, 0, 0, 0, 0, 0, 0, 0, 0, 0, 0, 0, 0, 0, 0, 0, 0, 0, 0, 0, 0, 0, 0, 0, 0, 0, 0, 0, 0, 0, 0, 0, 0, 0, 0, 0, 0, 0, 0, 0, 0, 0, 0, 0, 0, 0, 0, 0, 0, 0, 0, 0, 0, 0, 0, 0, 0, 0, 0, 0, 0, 0, 0, 0, 0, 0, 0, 0, 0, 0, 0, 0, 0, 0, 0, 0, 0, 0, 0, 0, 0, 0, 0, 0, 0, 0, 0, 0, 0, 0, 0, 0, 0, 0, 0, 0, 0, 0, 0, 0, 0, 0, 0, 0, 0, 1, 1, 1, 1, 1, 1, 1, 1, 1, 1, 1, 1, 1, 1, 1, 1, 1, 1, 1, 1, 0, 1, 1, 1, 1, 1, 1, 0, 0, 0, 1, 1, 1, 1, 1, 1, 1, 1, 1, 1, 1, 1, 1, 1, 1, 1, 1, 1, 1, 1, 1, 1, 1, 1, 1, 1, 1, 0, 0, 0, 0, 0, 0, 0, 0, 0, 1, 1, 1, 1, 1, 1, 0, 0, 0, 1, 1, 1, 1, 1, 1, 1, 1, 1, 1, 1, 1, 1, 1, 1, 1, 1, 1, 1, 1, 1, 1, 1, 1, 0, 0, 0, 0, 0, 0, 0, 0, 0, 0, 0, 0, 0, 0, 0, 0, 0, 0, 0, 0, 0, 0, 0, 0, 0, 0, 0, 0, 0, 0, 0, 0, 0, 0, 0, 0, 0, 0, 0, 0, 0, 0, 0, 0, 0, 0, 0, 0, 0, 0, 0, 0, 0, 0, 0, 0, 0, 0, 0, 0, 0, 0, 0, 0])
_uv = me_cube_001.uv_layers.new(name='UVMap')
_uv.uv.foreach_set('vector', [0.625, 0.0, 0.625, 0.0, 0.625, 0.0, 0.625, 0.0, 0.625, 0.75, 0.625, 0.5, 0.625, 0.5, 0.625, 0.75, 0.75, 0.5, 0.875, 0.5, 0.875, 0.5, 0.75, 0.5, 0.625, 0.25, 0.625, 0.0, 0.625, 0.0, 0.625, 0.25, 0.625, 0.0, 0.625, 0.0, 0.625, 0.0, 0.625, 0.0, 0.625, 0.75, 0.625, 0.75, 0.625, 0.75, 0.625, 0.75, 0.75, 0.5, 0.875, 0.5, 0.875, 0.5, 0.75, 0.5, 0.625, 0.25, 0.625, 0.0, 0.625, 0.0, 0.625, 0.25, 0.625, 0.5, 0.625, 0.5, 0.625, 0.5, 0.625, 0.5, 0.625, 0.25, 0.625, 0.25, 0.625, 0.25, 0.625, 0.25, 0.625, 0.0, 0.625, 0.0, 0.625, 0.0, 0.625, 0.0, 0.625, 0.5, 0.625, 0.5, 0.625, 0.5, 0.625, 0.5, 0.625, 0.25, 0.625, 0.25, 0.625, 0.25, 0.625, 0.25, 0.625, 0.75, 0.625, 0.75, 0.625, 0.75, 0.625, 0.75, 0.625, 0.75, 0.625, 0.5, 0.625, 0.5, 0.625, 0.75, 0.625, 0.5, 0.625, 0.5, 0.625, 0.5, 0.625, 0.5, 0.625, 0.5, 0.625, 0.5, 0.625, 0.5, 0.625, 0.5, 0.625, 0.75, 0.625, 0.5, 0.625, 0.5, 0.625, 0.75, 0.625, 0.75, 0.625, 0.75, 0.625, 0.75, 0.625, 0.75, 0.625, 0.25, 0.625, 0.0, 0.625, 0.0, 0.625, 0.25, 0.75, 0.5, 0.875, 0.5, 0.875, 0.5, 0.75, 0.5, 0.625, 0.25, 0.625, 0.25, 0.625, 0.25, 0.625, 0.25, 0.625, 0.75, 0.625, 0.75, 0.625, 0.75, 0.625, 0.75, 0.625, 0.75, 0.625, 0.5, 0.625, 0.5, 0.625, 0.75, 0.75, 0.5, 0.875, 0.5, 0.875, 0.75, 0.75, 0.75, 0.75, 0.75, 0.875, 0.75, 0.75, 0.75, 0.75, 0.5, 0.625, 0.5, 0.625, 0.5, 0.75, 0.5, 0.625, 0.0, 0.625, 0.0, 0.625, 0.0, 0.625, 0.0, 0.625, 0.25, 0.625, 0.0, 0.625, 0.0, 0.625, 0.25, 0.75, 0.5, 0.875, 0.5, 0.875, 0.5, 0.75, 0.5, 0.625, 0.25, 0.625, 0.25, 0.625, 0.25, 0.625, 0.25, 0.625, 0.75, 0.625, 0.5, 0.625, 0.5, 0.625, 0.75, 0.625, 0.75, 0.625, 0.75, 0.625, 0.75, 0.625, 0.75, 0.625, 0.25, 0.625, 0.25, 0.625, 0.25, 0.625, 0.25, 0.75, 0.5, 0.875, 0.5, 0.875, 0.5, 0.75, 0.5, 0.625, 0.25, 0.625, 0.0, 0.625, 0.0, 0.625, 0.25, 0.625, 0.5, 0.625, 0.5, 0.625, 0.5, 0.625, 0.5, 0.625, 0.0, 0.625, 0.0, 0.625, 0.0, 0.625, 0.0, 0.625, 0.5, 0.625, 0.5, 0.625, 0.5, 0.625, 0.5, 0.625, 0.75, 0.625, 0.5, 0.625, 0.5, 0.625, 0.75, 0.625, 0.75, 0.625, 0.75, 0.625, 0.75, 0.625, 0.75, 0.625, 0.25, 0.625, 0.25, 0.625, 0.25, 0.625, 0.25, 0.625, 0.0, 0.625, 0.0, 0.625, 0.0, 0.625, 0.0, 0.625, 0.25, 0.625, 0.0, 0.625, 0.0, 0.625, 0.25, 0.75, 0.5, 0.875, 0.5, 0.875, 0.5, 0.75, 0.5, 0.625, 0.25, 0.625, 0.25, 0.625, 0.25, 0.625, 0.25, 0.625, 0.5, 0.625, 0.5, 0.625, 0.5, 0.625, 0.5, 0.625, 0.25, 0.625, 0.0, 0.625, 0.0, 0.625, 0.25, 0.75, 0.5, 0.875, 0.5, 0.875, 0.5, 0.75, 0.5, 0.625, 0.75, 0.625, 0.75, 0.625, 0.75, 0.625, 0.75, 0.625, 0.75, 0.625, 0.5, 0.625, 0.5, 0.625, 0.75, 0.625, 0.0, 0.625, 0.0, 0.625, 0.0, 0.625, 0.0, 0.75, 0.5, 0.875, 0.5, 0.875, 0.5, 0.75, 0.5, 0.625, 0.25, 0.625, 0.0, 0.625, 0.0, 0.625, 0.25, 0.625, 0.0, 0.625, 0.0, 0.625, 0.0, 0.625, 0.0, 0.625, 0.25, 0.625, 0.25, 0.625, 0.25, 0.625, 0.25, 0.625, 0.75, 0.625, 0.75, 0.625, 0.75, 0.625, 0.75, 0.625, 0.75, 0.625, 0.5, 0.625, 0.5, 0.625, 0.75, 0.625, 0.5, 0.625, 0.5, 0.625, 0.5, 0.625, 0.5, 0.625, 0.5, 0.625, 0.5, 0.625, 0.5, 0.625, 0.5, 0.625, 0.75, 0.625, 0.5, 0.625, 0.5, 0.625, 0.75, 0.625, 0.75, 0.625, 0.75, 0.625, 0.75, 0.625, 0.75, 0.625, 0.25, 0.625, 0.25, 0.625, 0.25, 0.625, 0.25, 0.625, 0.0, 0.625, 0.0, 0.625, 0.0, 0.625, 0.0, 0.625, 0.25, 0.625, 0.0, 0.625, 0.0, 0.625, 0.25, 0.75, 0.5, 0.875, 0.5, 0.875, 0.5, 0.75, 0.5, 0.625, 0.0, 0.625, 0.0, 0.625, 0.0, 0.625, 0.0, 0.625, 0.5, 0.625, 0.5, 0.625, 0.5, 0.625, 0.5, 0.625, 0.25, 0.625, 0.0, 0.625, 0.0, 0.625, 0.25, 0.75, 0.5, 0.875, 0.5, 0.875, 0.5, 0.75, 0.5, 0.625, 0.25, 0.625, 0.25, 0.625, 0.25, 0.625, 0.25, 0.625, 0.75, 0.625, 0.75, 0.625, 0.75, 0.625, 0.75, 0.625, 0.75, 0.625, 0.5, 0.625, 0.5, 0.625, 0.75, 0.625, 0.75, 0.625, 0.5, 0.625, 0.5, 0.625, 0.75, 0.625, 0.75, 0.625, 0.75, 0.625, 0.75, 0.625, 0.75, 0.625, 0.25, 0.625, 0.25, 0.625, 0.25, 0.625, 0.25, 0.75, 0.5, 0.875, 0.5, 0.875, 0.5, 0.75, 0.5, 0.625, 0.25, 0.625, 0.0, 0.625, 0.0, 0.625, 0.25, 0.625, 0.5, 0.625, 0.5, 0.625, 0.5, 0.625, 0.5, 0.625, 0.0, 0.625, 0.0, 0.625, 0.0, 0.625, 0.0, 0.625, 0.25, 0.625, 0.25, 0.625, 0.25, 0.625, 0.25, 0.75, 0.5, 0.875, 0.5, 0.875, 0.5, 0.75, 0.5, 0.625, 0.25, 0.625, 0.0, 0.625, 0.0, 0.625, 0.25, 0.625, 0.0, 0.625, 0.0, 0.625, 0.0, 0.625, 0.0, 0.625, 0.75, 0.625, 0.75, 0.625, 0.75, 0.625, 0.75, 0.625, 0.75, 0.625, 0.5, 0.625, 0.5, 0.625, 0.75, 0.625, 0.5, 0.625, 0.5, 0.625, 0.5, 0.625, 0.5, 0.625, 0.25, 0.625, 0.25, 0.625, 0.25, 0.625, 0.25, 0.75, 0.5, 0.875, 0.5, 0.875, 0.5, 0.75, 0.5, 0.625, 0.25, 0.625, 0.0, 0.625, 0.0, 0.625, 0.25, 0.625, 0.0, 0.625, 0.0, 0.625, 0.0, 0.625, 0.0, 0.625, 0.75, 0.625, 0.75, 0.625, 0.75, 0.625, 0.75, 0.625, 0.75, 0.625, 0.5, 0.625, 0.5, 0.625, 0.75, 0.625, 0.5, 0.625, 0.5, 0.625, 0.5, 0.625, 0.5, 0.625, 0.5, 0.75, 0.5, 0.75, 0.5, 0.625, 0.5, 0.625, 0.5, 0.75, 0.5, 0.75, 0.5, 0.625, 0.5, 0.625, 0.5, 0.75, 0.5, 0.75, 0.5, 0.625, 0.5, 0.625, 0.5, 0.75, 0.5, 0.75, 0.5, 0.625, 0.5, 0.625, 0.5, 0.75, 0.5, 0.75, 0.5, 0.625, 0.5, 0.625, 0.5, 0.75, 0.5, 0.75, 0.5, 0.625, 0.5, 0.625, 0.5, 0.75, 0.5, 0.75, 0.5, 0.625, 0.5, 0.625, 0.5, 0.75, 0.5, 0.75, 0.5, 0.625, 0.5, 0.625, 0.5, 0.75, 0.5, 0.75, 0.5, 0.625, 0.5, 0.625, 0.5, 0.75, 0.5, 0.75, 0.5, 0.625, 0.5, 0.875, 0.5, 0.75, 0.5, 0.75, 0.5, 0.875, 0.5, 0.625, 0.75, 0.75, 0.75, 0.625, 0.75, 0.625, 0.5, 0.75, 0.5, 0.75, 0.75, 0.625, 0.75, 0.625, 0.5, 0.75, 0.5, 0.75, 0.5, 0.625, 0.5, 0.625, 0.5, 0.75, 0.5, 0.75, 0.5, 0.625, 0.5, 0.625, 0.5, 0.75, 0.5, 0.75, 0.5, 0.625, 0.5, 0.625, 0.25, 0.625, 0.0, 0.625, 0.0, 0.625, 0.25, 0.625, 0.5, 0.625, 0.4375, 0.625, 0.4375, 0.625, 0.5, 0.625, 0.8125, 0.625, 0.75, 0.625, 0.75, 0.625, 0.8125, 0.625, 0.25, 0.625, 0.25, 0.625, 0.25, 0.625, 0.25, 0.625, 0.75, 0.625, 0.5, 0.625, 0.5, 0.625, 0.75, 0.625, 0.5, 0.625, 0.5, 0.625, 0.5, 0.625, 0.5, 0.6875, 0.5, 0.625, 0.5, 0.625, 0.5, 0.6875, 0.5, 0.625, 0.3125, 0.625, 0.25, 0.625, 0.25, 0.625, 0.3125, 0.625, 0.5, 0.625, 0.5, 0.625, 0.5, 0.625, 0.5, 0.625, 0.8125, 0.625, 0.75, 0.625, 0.75, 0.625, 0.8125, 0.625, 0.75, 0.625, 0.75, 0.625, 0.75, 0.625, 0.75, 0.625, 0.0, 0.625, 0.0, 0.625, 0.0, 0.625, 0.0, 0.8125, 0.75, 0.875, 0.75, 0.875, 0.75, 0.8125, 0.75, 0.625, 0.375, 0.625, 0.3125, 0.625, 0.3125, 0.625, 0.375, 0.625, 0.0, 0.625, 0.0, 0.625, 0.0, 0.625, 0.0, 0.625, 0.75, 0.625, 0.75, 0.625, 0.75, 0.625, 0.75, 0.625, 0.8125, 0.625, 0.75, 0.625, 0.75, 0.625, 0.8125, 0.8125, 0.75, 0.875, 0.75, 0.875, 0.75, 0.8125, 0.75, 0.625, 0.0, 0.625, 0.0, 0.625, 0.0, 0.625, 0.0, 0.625, 0.75, 0.625, 0.75, 0.625, 0.75, 0.625, 0.75, 0.625, 0.8125, 0.625, 0.75, 0.625, 0.75, 0.625, 0.8125, 0.625, 0.5, 0.625, 0.5, 0.625, 0.5, 0.625, 0.5, 0.625, 0.3125, 0.625, 0.25, 0.625, 0.25, 0.625, 0.3125, 0.625, 0.3125, 0.625, 0.25, 0.625, 0.25, 0.625, 0.3125, 0.625, 0.25, 0.625, 0.25, 0.625, 0.25, 0.625, 0.25, 0.625, 0.5, 0.625, 0.5, 0.625, 0.5, 0.625, 0.5, 0.625, 0.3125, 0.625, 0.25, 0.625, 0.25, 0.625, 0.3125, 0.6875, 0.5, 0.625, 0.5, 0.625, 0.5, 0.6875, 0.5, 0.625, 0.25, 0.625, 0.25, 0.625, 0.25, 0.625, 0.25, 0.625, 0.25, 0.625, 0.25, 0.625, 0.25, 0.625, 0.25, 0.625, 0.25, 0.625, 0.25, 0.625, 0.25, 0.625, 0.25, 0.625, 0.25, 0.625, 0.25, 0.625, 0.25, 0.625, 0.25, 0.75, 0.5, 0.6875, 0.5, 0.6875, 0.5, 0.75, 0.5, 0.625, 0.5, 0.625, 0.5, 0.625, 0.5, 0.625, 0.5, 0.75, 0.75, 0.8125, 0.75, 0.8125, 0.75, 0.75, 0.75, 0.6875, 0.75, 0.75, 0.75, 0.75, 0.75, 0.6875, 0.75, 0.625, 0.75, 0.6875, 0.75, 0.6875, 0.75, 0.625, 0.75, 0.8125, 0.75, 0.875, 0.75, 0.875, 0.75, 0.8125, 0.75, 0.625, 0.75, 0.625, 0.75, 0.625, 0.75, 0.625, 0.75, 0.625, 1.0, 0.625, 0.9375, 0.625, 0.9375, 0.625, 1.0, 0.75, 0.75, 0.8125, 0.75, 0.8125, 0.75, 0.75, 0.75, 0.6875, 0.75, 0.75, 0.75, 0.75, 0.75, 0.6875, 0.75, 0.625, 0.75, 0.6875, 0.75, 0.6875, 0.75, 0.625, 0.75, 0.625, 0.875, 0.625, 0.8125, 0.625, 0.8125, 0.625, 0.875, 0.625, 0.9375, 0.625, 0.875, 0.625, 0.875, 0.625, 0.9375, 0.625, 1.0, 0.625, 0.9375, 0.625, 0.9375, 0.625, 1.0, 0.75, 0.5, 0.6875, 0.5, 0.6875, 0.5, 0.75, 0.5, 0.8125, 0.5, 0.75, 0.5, 0.75, 0.5, 0.8125, 0.5, 0.875, 0.5, 0.8125, 0.5, 0.8125, 0.5, 0.875, 0.5, 0.75, 0.5, 0.6875, 0.5, 0.6875, 0.5, 0.75, 0.5, 0.8125, 0.5, 0.75, 0.5, 0.75, 0.5, 0.8125, 0.5, 0.875, 0.5, 0.8125, 0.5, 0.8125, 0.5, 0.875, 0.5, 0.625, 0.375, 0.625, 0.3125, 0.625, 0.3125, 0.625, 0.375, 0.625, 0.4375, 0.625, 0.375, 0.625, 0.375, 0.625, 0.4375, 0.625, 0.5, 0.625, 0.4375, 0.625, 0.4375, 0.625, 0.5, 0.625, 0.5, 0.625, 0.5, 0.625, 0.5, 0.625, 0.5, 0.8125, 0.5, 0.75, 0.5, 0.75, 0.5, 0.8125, 0.5, 0.625, 0.25, 0.625, 0.25, 0.625, 0.25, 0.625, 0.25, 0.625, 0.375, 0.625, 0.3125, 0.625, 0.3125, 0.625, 0.375, 0.625, 0.4375, 0.625, 0.375, 0.625, 0.375, 0.625, 0.4375, 0.625, 0.5, 0.625, 0.4375, 0.625, 0.4375, 0.625, 0.5, 0.625, 0.25, 0.625, 0.0, 0.625, 0.0, 0.625, 0.25, 0.625, 0.25, 0.625, 0.0, 0.625, 0.0, 0.625, 0.25, 0.625, 0.25, 0.625, 0.0, 0.625, 0.0, 0.625, 0.25, 0.625, 0.25, 0.625, 0.25, 0.625, 0.25, 0.625, 0.25, 0.625, 0.25, 0.625, 0.25, 0.625, 0.25, 0.625, 0.25, 0.625, 0.25, 0.625, 0.25, 0.625, 0.25, 0.625, 0.25, 0.625, 0.75, 0.625, 0.5, 0.625, 0.5, 0.625, 0.75, 0.625, 0.75, 0.625, 0.5, 0.625, 0.5, 0.625, 0.75, 0.625, 0.75, 0.625, 0.5, 0.625, 0.5, 0.625, 0.75, 0.625, 0.5, 0.625, 0.5, 0.625, 0.5, 0.625, 0.5, 0.625, 0.5, 0.625, 0.5, 0.625, 0.5, 0.625, 0.5, 0.625, 0.5, 0.625, 0.5, 0.625, 0.5, 0.625, 0.5, 0.625, 0.5, 0.625, 0.5, 0.625, 0.5, 0.625, 0.5, 0.625, 0.5, 0.625, 0.5, 0.625, 0.5, 0.625, 0.5, 0.625, 0.5, 0.625, 0.5, 0.625, 0.5, 0.625, 0.5, 0.625, 0.75, 0.625, 0.75, 0.625, 0.75, 0.625, 0.75, 0.625, 0.75, 0.625, 0.75, 0.625, 0.75, 0.625, 0.75, 0.625, 0.75, 0.625, 0.75, 0.625, 0.75, 0.625, 0.75, 0.625, 0.0, 0.625, 0.0, 0.625, 0.0, 0.625, 0.0, 0.625, 0.0, 0.625, 0.0, 0.625, 0.0, 0.625, 0.0, 0.625, 0.0, 0.625, 0.0, 0.625, 0.0, 0.625, 0.0, 0.625, 0.0, 0.625, 0.0, 0.625, 0.0, 0.625, 0.0, 0.625, 0.0, 0.625, 0.0, 0.625, 0.0, 0.625, 0.0, 0.625, 0.0, 0.625, 0.0, 0.625, 0.0, 0.625, 0.0, 0.625, 0.75, 0.625, 0.75, 0.625, 0.75, 0.625, 0.75, 0.625, 0.75, 0.625, 0.75, 0.625, 0.75, 0.625, 0.75, 0.625, 0.75, 0.625, 0.75, 0.625, 0.75, 0.625, 0.75, 0.625, 0.0, 0.625, 0.0, 0.625, 0.0, 0.625, 0.0, 0.625, 0.0, 0.625, 0.0, 0.625, 0.0, 0.625, 0.0, 0.625, 0.0, 0.625, 0.0, 0.625, 0.0, 0.625, 0.0, 0.625, 0.75, 0.625, 0.75, 0.625, 0.75, 0.625, 0.75, 0.625, 0.75, 0.625, 0.75, 0.625, 0.75, 0.625, 0.75, 0.625, 0.75, 0.625, 0.75, 0.625, 0.75, 0.625, 0.75, 0.625, 0.5, 0.625, 0.5, 0.625, 0.5, 0.625, 0.5, 0.625, 0.5, 0.625, 0.5, 0.625, 0.5, 0.625, 0.5, 0.625, 0.5, 0.625, 0.5, 0.625, 0.5, 0.625, 0.5, 0.625, 0.25, 0.625, 0.25, 0.625, 0.25, 0.625, 0.25, 0.625, 0.25, 0.625, 0.25, 0.625, 0.25, 0.625, 0.25, 0.625, 0.25, 0.625, 0.25, 0.625, 0.25, 0.625, 0.25, 0.625, 0.5, 0.625, 0.5, 0.625, 0.5, 0.625, 0.5, 0.625, 0.5, 0.625, 0.5, 0.625, 0.5, 0.625, 0.5, 0.625, 0.5, 0.625, 0.5, 0.625, 0.5, 0.625, 0.5, 0.625, 0.25, 0.625, 0.25, 0.625, 0.25, 0.625, 0.25, 0.625, 0.25, 0.625, 0.25, 0.625, 0.25, 0.625, 0.25, 0.625, 0.25, 0.625, 0.25, 0.625, 0.25, 0.625, 0.25, 0.625, 0.75, 0.625, 0.75, 0.625, 0.75, 0.625, 0.75, 0.625, 0.75, 0.625, 0.75, 0.625, 0.75, 0.625, 0.75, 0.625, 0.75, 0.625, 0.75, 0.625, 0.75, 0.625, 0.75, 0.625, 0.75, 0.625, 0.75, 0.625, 0.75, 0.625, 0.75, 0.625, 0.75, 0.625, 0.75, 0.625, 0.75, 0.625, 0.75, 0.625, 0.75, 0.625, 0.75, 0.625, 0.75, 0.625, 0.75, 0.625, 0.0, 0.625, 0.0, 0.625, 0.0, 0.625, 0.0, 0.625, 0.0, 0.625, 0.0, 0.625, 0.0, 0.625, 0.0, 0.625, 0.0, 0.625, 0.0, 0.625, 0.0, 0.625, 0.0, 0.75, 0.75, 0.8125, 0.75, 0.8125, 0.75, 0.75, 0.75, 0.625, 0.75, 0.625, 0.75, 0.625, 0.75, 0.625, 0.75, 0.6875, 0.75, 0.75, 0.75, 0.75, 0.75, 0.6875, 0.75, 0.625, 0.0, 0.625, 0.0, 0.625, 0.0, 0.625, 0.0, 0.625, 0.0, 0.625, 0.0, 0.625, 0.0, 0.625, 0.0, 0.625, 0.0, 0.625, 0.0, 0.625, 0.0, 0.625, 0.0, 0.625, 0.25, 0.625, 0.25, 0.625, 0.25, 0.625, 0.25, 0.625, 0.25, 0.625, 0.25, 0.625, 0.25, 0.625, 0.25, 0.625, 0.25, 0.625, 0.25, 0.625, 0.25, 0.625, 0.25, 0.625, 0.5, 0.625, 0.5, 0.625, 0.5, 0.625, 0.5, 0.875, 0.5, 0.8125, 0.5, 0.8125, 0.5, 0.875, 0.5, 0.6875, 0.5, 0.625, 0.5, 0.625, 0.5, 0.6875, 0.5, 0.625, 0.25, 0.625, 0.25, 0.625, 0.25, 0.625, 0.25, 0.625, 0.25, 0.625, 0.25, 0.625, 0.25, 0.625, 0.25, 0.625, 0.25, 0.625, 0.25, 0.625, 0.25, 0.625, 0.25, 0.625, 0.5, 0.625, 0.5, 0.625, 0.5, 0.625, 0.5, 0.625, 0.5, 0.625, 0.5, 0.625, 0.5, 0.625, 0.5, 0.625, 0.5, 0.625, 0.5, 0.625, 0.5, 0.625, 0.5, 0.625, 0.75, 0.625, 0.75, 0.625, 0.75, 0.625, 0.75, 0.625, 0.75, 0.625, 0.75, 0.625, 0.75, 0.625, 0.75, 0.8125, 0.75, 0.875, 0.75, 0.875, 0.75, 0.8125, 0.75, 0.625, 0.0, 0.625, 0.0, 0.625, 0.0, 0.625, 0.0, 0.625, 0.75, 0.625, 0.75, 0.625, 0.75, 0.625, 0.75, 0.8125, 0.75, 0.875, 0.75, 0.875, 0.75, 0.8125, 0.75, 0.625, 0.0, 0.625, 0.0, 0.625, 0.0, 0.625, 0.0, 0.625, 0.8125, 0.625, 0.75, 0.625, 0.75, 0.625, 0.8125, 0.6875, 0.5, 0.625, 0.5, 0.625, 0.5, 0.6875, 0.5, 0.6875, 0.5, 0.625, 0.5, 0.625, 0.5, 0.6875, 0.5, 0.625, 0.25, 0.625, 0.25, 0.625, 0.25, 0.625, 0.25, 0.625, 0.3125, 0.625, 0.25, 0.625, 0.25, 0.625, 0.3125, 0.625, 0.4375, 0.625, 0.375, 0.625, 0.375, 0.625, 0.4375, 0.625, 0.25, 0.625, 0.25, 0.625, 0.25, 0.625, 0.25, 0.625, 0.3125, 0.625, 0.25, 0.625, 0.25, 0.625, 0.3125, 0.625, 0.5, 0.625, 0.5, 0.625, 0.5, 0.625, 0.5, 0.625, 0.5, 0.625, 0.5, 0.625, 0.5, 0.625, 0.5, 0.625, 0.75, 0.6875, 0.75, 0.6875, 0.75, 0.625, 0.75, 0.625, 0.9375, 0.625, 0.875, 0.625, 0.875, 0.625, 0.9375, 0.625, 0.0, 0.625, 0.0, 0.625, 0.0, 0.625, 0.0, 0.625, 0.875, 0.625, 0.8125, 0.625, 0.8125, 0.625, 0.875, 0.625, 0.75, 0.625, 0.75, 0.625, 0.75, 0.625, 0.75, 0.625, 0.0, 0.625, 0.0, 0.625, 0.0, 0.625, 0.0, 0.625, 0.8125, 0.625, 0.75, 0.625, 0.75, 0.625, 0.8125, 0.625, 0.0, 0.625, 0.0, 0.625, 0.0, 0.625, 0.0, 0.625, 0.0, 0.625, 0.0, 0.625, 0.0, 0.625, 0.0, 0.875, 0.5, 0.8125, 0.5, 0.8125, 0.5, 0.875, 0.5, 0.8125, 0.5, 0.75, 0.5, 0.75, 0.5, 0.8125, 0.5, 0.75, 0.5, 0.6875, 0.5, 0.6875, 0.5, 0.75, 0.5, 0.625, 0.5, 0.625, 0.4375, 0.625, 0.4375, 0.625, 0.5, 0.625, 0.4375, 0.625, 0.375, 0.625, 0.375, 0.625, 0.4375, 0.625, 0.375, 0.625, 0.3125, 0.625, 0.3125, 0.625, 0.375, 0.625, 0.5, 0.625, 0.4375, 0.625, 0.4375, 0.625, 0.5, 0.625, 0.4375, 0.625, 0.375, 0.625, 0.375, 0.625, 0.4375, 0.625, 0.375, 0.625, 0.3125, 0.625, 0.3125, 0.625, 0.375, 0.625, 1.0, 0.625, 0.9375, 0.625, 0.9375, 0.625, 1.0, 0.625, 0.9375, 0.625, 0.875, 0.625, 0.875, 0.625, 0.9375, 0.625, 0.875, 0.625, 0.8125, 0.625, 0.8125, 0.625, 0.875, 0.625, 0.75, 0.6875, 0.75, 0.6875, 0.75, 0.625, 0.75, 0.6875, 0.75, 0.75, 0.75, 0.75, 0.75, 0.6875, 0.75, 0.75, 0.75, 0.8125, 0.75, 0.8125, 0.75, 0.75, 0.75, 0.625, 1.0, 0.625, 0.9375, 0.625, 0.9375, 0.625, 1.0, 0.625, 0.9375, 0.625, 0.875, 0.625, 0.875, 0.625, 0.9375, 0.625, 0.875, 0.625, 0.8125, 0.625, 0.8125, 0.625, 0.875, 0.625, 0.75, 0.6875, 0.75, 0.6875, 0.75, 0.625, 0.75, 0.6875, 0.75, 0.75, 0.75, 0.75, 0.75, 0.6875, 0.75, 0.75, 0.75, 0.8125, 0.75, 0.8125, 0.75, 0.75, 0.75, 0.625, 1.0, 0.625, 0.9375, 0.625, 0.9375, 0.625, 1.0, 0.625, 0.9375, 0.625, 0.875, 0.625, 0.875, 0.625, 0.9375, 0.625, 0.875, 0.625, 0.8125, 0.625, 0.8125, 0.625, 0.875, 0.625, 0.5, 0.625, 0.4375, 0.625, 0.4375, 0.625, 0.5, 0.625, 0.4375, 0.625, 0.375, 0.625, 0.375, 0.625, 0.4375, 0.625, 0.375, 0.625, 0.3125, 0.625, 0.3125, 0.625, 0.375, 0.875, 0.5, 0.8125, 0.5, 0.8125, 0.5, 0.875, 0.5, 0.8125, 0.5, 0.75, 0.5, 0.75, 0.5, 0.8125, 0.5, 0.75, 0.5, 0.6875, 0.5, 0.6875, 0.5, 0.75, 0.5, 0.625, 1.0, 0.625, 0.9375, 0.625, 0.9375, 0.625, 1.0, 0.625, 0.9375, 0.625, 0.875, 0.625, 0.875, 0.625, 0.9375, 0.625, 0.875, 0.625, 0.8125, 0.625, 0.8125, 0.625, 0.875, 0.625, 0.25, 0.625, 0.25, 0.625, 0.25, 0.625, 0.25, 0.625, 0.5, 0.625, 0.5, 0.625, 0.5, 0.625, 0.5, 0.75, 0.5, 0.6875, 0.5, 0.6875, 0.5, 0.75, 0.5, 0.625, 0.5, 0.625, 0.5, 0.625, 0.5, 0.625, 0.5, 0.625, 0.5, 0.625, 0.5, 0.625, 0.5, 0.625, 0.5, 0.8125, 0.5, 0.75, 0.5, 0.75, 0.5, 0.8125, 0.5, 0.625, 0.25, 0.625, 0.25, 0.625, 0.25, 0.625, 0.25, 0.625, 0.5, 0.625, 0.5, 0.625, 0.5, 0.625, 0.5, 0.875, 0.5, 0.8125, 0.5, 0.8125, 0.5, 0.875, 0.5, 0.6875, 0.5, 0.625, 0.5, 0.625, 0.5, 0.6875, 0.5, 0.625, 0.4375, 0.625, 0.375, 0.625, 0.375, 0.625, 0.4375, 0.625, 0.5, 0.625, 0.4375, 0.625, 0.4375, 0.625, 0.5, 0.625, 0.375, 0.625, 0.3125, 0.625, 0.3125, 0.625, 0.375, 0.625, 0.25, 0.625, 0.25, 0.625, 0.25, 0.625, 0.25, 0.625, 0.3125, 0.625, 0.25, 0.625, 0.25, 0.625, 0.3125, 0.625, 0.25, 0.625, 0.25, 0.625, 0.25, 0.625, 0.25, 0.75, 0.5, 0.6875, 0.5, 0.6875, 0.5, 0.75, 0.5, 0.625, 0.5, 0.625, 0.5, 0.625, 0.5, 0.625, 0.5, 0.625, 0.25, 0.625, 0.25, 0.625, 0.25, 0.625, 0.25, 0.8125, 0.5, 0.75, 0.5, 0.75, 0.5, 0.8125, 0.5, 0.625, 0.25, 0.625, 0.25, 0.625, 0.25, 0.625, 0.25, 0.625, 0.25, 0.625, 0.25, 0.625, 0.25, 0.625, 0.25, 0.875, 0.5, 0.8125, 0.5, 0.8125, 0.5, 0.875, 0.5, 0.6875, 0.5, 0.625, 0.5, 0.625, 0.5, 0.6875, 0.5, 0.625, 0.4375, 0.625, 0.375, 0.625, 0.375, 0.625, 0.4375, 0.625, 0.5, 0.625, 0.4375, 0.625, 0.4375, 0.625, 0.5, 0.625, 0.375, 0.625, 0.3125, 0.625, 0.3125, 0.625, 0.375, 0.625, 0.25, 0.625, 0.25, 0.625, 0.25, 0.625, 0.25, 0.625, 0.3125, 0.625, 0.25, 0.625, 0.25, 0.625, 0.3125, 0.625, 0.5, 0.625, 0.5, 0.625, 0.5, 0.625, 0.5, 0.625, 0.5, 0.625, 0.5, 0.625, 0.5, 0.625, 0.5, 0.625, 0.5, 0.625, 0.5, 0.625, 0.5, 0.625, 0.5, 0.625, 0.4375, 0.625, 0.375, 0.625, 0.375, 0.625, 0.4375, 0.625, 0.5, 0.625, 0.4375, 0.625, 0.4375, 0.625, 0.5, 0.625, 0.25, 0.625, 0.25, 0.625, 0.25, 0.625, 0.25, 0.625, 0.375, 0.625, 0.3125, 0.625, 0.3125, 0.625, 0.375, 0.625, 0.25, 0.625, 0.25, 0.625, 0.25, 0.625, 0.25, 0.625, 0.25, 0.625, 0.25, 0.625, 0.25, 0.625, 0.25, 0.625, 0.3125, 0.625, 0.25, 0.625, 0.25, 0.625, 0.3125, 0.75, 0.5, 0.6875, 0.5, 0.6875, 0.5, 0.75, 0.5, 0.625, 0.5, 0.625, 0.5, 0.625, 0.5, 0.625, 0.5, 0.625, 0.5, 0.625, 0.5, 0.625, 0.5, 0.625, 0.5, 0.8125, 0.5, 0.75, 0.5, 0.75, 0.5, 0.8125, 0.5, 0.625, 0.25, 0.625, 0.25, 0.625, 0.25, 0.625, 0.25, 0.625, 0.5, 0.625, 0.5, 0.625, 0.5, 0.625, 0.5, 0.875, 0.5, 0.8125, 0.5, 0.8125, 0.5, 0.875, 0.5, 0.6875, 0.5, 0.625, 0.5, 0.625, 0.5, 0.6875, 0.5, 0.625, 0.5, 0.625, 0.5, 0.625, 0.5, 0.625, 0.5, 0.625, 0.4375, 0.625, 0.375, 0.625, 0.375, 0.625, 0.4375, 0.625, 0.5, 0.625, 0.4375, 0.625, 0.4375, 0.625, 0.5, 0.625, 0.375, 0.625, 0.3125, 0.625, 0.3125, 0.625, 0.375, 0.625, 0.4375, 0.625, 0.375, 0.625, 0.375, 0.625, 0.4375, 0.625, 0.5, 0.625, 0.4375, 0.625, 0.4375, 0.625, 0.5, 0.625, 0.375, 0.625, 0.3125, 0.625, 0.3125, 0.625, 0.375, 0.625, 0.4375, 0.625, 0.375, 0.625, 0.375, 0.625, 0.4375, 0.625, 0.5, 0.625, 0.4375, 0.625, 0.4375, 0.625, 0.5, 0.625, 0.375, 0.625, 0.3125, 0.625, 0.3125, 0.625, 0.375, 0.625, 0.4375, 0.625, 0.375, 0.625, 0.375, 0.625, 0.4375, 0.625, 0.5, 0.625, 0.4375, 0.625, 0.4375, 0.625, 0.5, 0.625, 0.3125, 0.625, 0.25, 0.625, 0.25, 0.625, 0.3125, 0.625, 0.3125, 0.625, 0.25, 0.625, 0.25, 0.625, 0.3125, 0.625, 0.3125, 0.625, 0.25, 0.625, 0.25, 0.625, 0.3125, 0.625, 0.3125, 0.625, 0.25, 0.625, 0.25, 0.625, 0.3125, 0.625, 0.375, 0.625, 0.3125, 0.625, 0.3125, 0.625, 0.375, 0.6875, 0.75, 0.75, 0.75, 0.75, 0.75, 0.6875, 0.75, 0.625, 0.0, 0.625, 0.0, 0.625, 0.0, 0.625, 0.0, 0.625, 0.75, 0.6875, 0.75, 0.6875, 0.75, 0.625, 0.75, 0.8125, 0.75, 0.875, 0.75, 0.875, 0.75, 0.8125, 0.75, 0.625, 0.75, 0.625, 0.75, 0.625, 0.75, 0.625, 0.75, 0.625, 0.9375, 0.625, 0.875, 0.625, 0.875, 0.625, 0.9375, 0.625, 0.75, 0.625, 0.75, 0.625, 0.75, 0.625, 0.75, 0.625, 1.0, 0.625, 0.9375, 0.625, 0.9375, 0.625, 1.0, 0.625, 0.0, 0.625, 0.0, 0.625, 0.0, 0.625, 0.0, 0.625, 0.75, 0.625, 0.75, 0.625, 0.75, 0.625, 0.75, 0.625, 0.875, 0.625, 0.8125, 0.625, 0.8125, 0.625, 0.875, 0.625, 0.0, 0.625, 0.0, 0.625, 0.0, 0.625, 0.0, 0.625, 0.0, 0.625, 0.0, 0.625, 0.0, 0.625, 0.0, 0.625, 0.8125, 0.625, 0.75, 0.625, 0.75, 0.625, 0.8125, 0.75, 0.75, 0.8125, 0.75, 0.8125, 0.75, 0.75, 0.75, 0.625, 0.75, 0.625, 0.75, 0.625, 0.75, 0.625, 0.75, 0.625, 0.9375, 0.625, 0.875, 0.625, 0.875, 0.625, 0.9375, 0.625, 1.0, 0.625, 0.9375, 0.625, 0.9375, 0.625, 1.0, 0.625, 0.75, 0.625, 0.75, 0.625, 0.75, 0.625, 0.75, 0.625, 0.875, 0.625, 0.8125, 0.625, 0.8125, 0.625, 0.875, 0.625, 0.0, 0.625, 0.0, 0.625, 0.0, 0.625, 0.0, 0.625, 0.8125, 0.625, 0.75, 0.625, 0.75, 0.625, 0.8125, 0.625, 0.0, 0.625, 0.0, 0.625, 0.0, 0.625, 0.0, 0.75, 0.75, 0.8125, 0.75, 0.8125, 0.75, 0.75, 0.75, 0.625, 0.75, 0.625, 0.75, 0.625, 0.75, 0.625, 0.75, 0.625, 0.0, 0.625, 0.0, 0.625, 0.0, 0.625, 0.0, 0.6875, 0.75, 0.75, 0.75, 0.75, 0.75, 0.6875, 0.75, 0.625, 0.0, 0.625, 0.0, 0.625, 0.0, 0.625, 0.0, 0.625, 0.75, 0.625, 0.75, 0.625, 0.75, 0.625, 0.75, 0.625, 0.75, 0.6875, 0.75, 0.6875, 0.75, 0.625, 0.75, 0.8125, 0.75, 0.875, 0.75, 0.875, 0.75, 0.8125, 0.75, 0.625, 0.75, 0.625, 0.75, 0.625, 0.75, 0.625, 0.75, 0.625, 0.0, 0.625, 0.0, 0.625, 0.0, 0.625, 0.0, 0.625, 0.0, 0.625, 0.0, 0.625, 0.0, 0.625, 0.0, 0.75, 0.75, 0.8125, 0.75, 0.8125, 0.75, 0.75, 0.75, 0.625, 0.75, 0.625, 0.75, 0.625, 0.75, 0.625, 0.75, 0.6875, 0.75, 0.75, 0.75, 0.75, 0.75, 0.6875, 0.75, 0.625, 0.0, 0.625, 0.0, 0.625, 0.0, 0.625, 0.0, 0.625, 0.75, 0.6875, 0.75, 0.6875, 0.75, 0.625, 0.75, 0.8125, 0.75, 0.875, 0.75, 0.875, 0.75, 0.8125, 0.75, 0.625, 0.75, 0.625, 0.75, 0.625, 0.75, 0.625, 0.75, 0.625, 0.9375, 0.625, 0.875, 0.625, 0.875, 0.625, 0.9375, 0.625, 1.0, 0.625, 0.9375, 0.625, 0.9375, 0.625, 1.0, 0.625, 0.875, 0.625, 0.8125, 0.625, 0.8125, 0.625, 0.875, 0.625, 0.75, 0.625, 0.75, 0.625, 0.75, 0.625, 0.75, 0.625, 0.0, 0.625, 0.0, 0.625, 0.0, 0.625, 0.0, 0.625, 0.75, 0.625, 0.75, 0.625, 0.75, 0.625, 0.75, 0.625, 0.8125, 0.625, 0.75, 0.625, 0.75, 0.625, 0.8125, 0.625, 0.875, 0.625, 0.8125, 0.625, 0.8125, 0.625, 0.875, 0.625, 0.9375, 0.625, 0.875, 0.625, 0.875, 0.625, 0.9375, 0.625, 1.0, 0.625, 0.9375, 0.625, 0.9375, 0.625, 1.0, 0.625, 0.8125, 0.625, 0.75, 0.625, 0.75, 0.625, 0.8125, 0.625, 0.8125, 0.625, 0.75, 0.625, 0.75, 0.625, 0.8125, 0.625, 0.8125, 0.625, 0.75, 0.625, 0.75, 0.625, 0.8125, 0.625, 0.8125, 0.625, 0.75, 0.625, 0.75, 0.625, 0.8125, 0.625, 1.0, 0.625, 0.9375, 0.625, 0.9375, 0.625, 1.0, 0.625, 0.9375, 0.625, 0.875, 0.625, 0.875, 0.625, 0.9375, 0.625, 0.875, 0.625, 0.8125, 0.625, 0.8125, 0.625, 0.875, 0.625, 1.0, 0.625, 0.9375, 0.625, 0.9375, 0.625, 1.0, 0.625, 0.9375, 0.625, 0.875, 0.625, 0.875, 0.625, 0.9375, 0.625, 0.875, 0.625, 0.8125, 0.625, 0.8125, 0.625, 0.875, 0.625, 1.0, 0.625, 0.9375, 0.625, 0.9375, 0.625, 1.0, 0.625, 0.9375, 0.625, 0.875, 0.625, 0.875, 0.625, 0.9375, 0.625, 0.875, 0.625, 0.8125, 0.625, 0.8125, 0.625, 0.875, 0.625, 0.0, 0.625, 0.75, 0.625, 0.75, 0.625, 0.0, 0.625, 0.25, 0.625, 0.25, 0.625, 0.5, 0.625, 0.5, 0.625, 0.5, 0.625, 0.25, 0.625, 0.0, 0.625, 0.75, 0.625, 0.3125, 0.625, 0.25, 0.625, 0.25, 0.625, 0.3125, 0.375, 0.9375, 0.625, 0.9375, 0.625, 1.0, 0.375, 1.0, 0.375, 0.1875, 0.625, 0.1875, 0.625, 0.25, 0.375, 0.25, 0.375, 0.4375, 0.375, 0.5, 0.375, 0.5, 0.375, 0.4375, 0.375, 0.6875, 0.625, 0.6875, 0.625, 0.75, 0.375, 0.75, 0.375, 0.4375, 0.625, 0.4375, 0.625, 0.5, 0.375, 0.5, 0.625, 0.0625, 0.625, 0.0, 0.625, 0.0, 0.625, 0.0625, 0.625, 0.8125, 0.625, 0.75, 0.625, 0.75, 0.625, 0.8125, 0.625, 0.0625, 0.625, 0.0, 0.625, 0.0, 0.625, 0.0625, 0.625, 0.5625, 0.625, 0.5, 0.625, 0.5, 0.625, 0.5625, 0.625, 0.3125, 0.625, 0.25, 0.625, 0.25, 0.625, 0.3125, 0.625, 0.8125, 0.625, 0.75, 0.625, 0.75, 0.625, 0.8125, 0.625, 0.3125, 0.625, 0.25, 0.625, 0.25, 0.625, 0.3125, 0.625, 0.5625, 0.625, 0.5, 0.625, 0.5, 0.625, 0.5625, 0.625, 0.5625, 0.625, 0.5, 0.625, 0.5, 0.625, 0.5625, 0.625, 0.0625, 0.625, 0.0, 0.625, 0.0, 0.625, 0.0625, 0.625, 0.8125, 0.625, 0.75, 0.625, 0.75, 0.625, 0.8125, 0.375, 0.25, 0.375, 0.3125, 0.375, 0.3125, 0.375, 0.25, 0.375, 0.9375, 0.375, 1.0, 0.375, 1.0, 0.375, 0.9375, 0.375, 0.1875, 0.375, 0.25, 0.375, 0.25, 0.375, 0.1875, 0.375, 0.6875, 0.375, 0.75, 0.375, 0.75, 0.375, 0.6875, 0.375, 0.75, 0.375, 0.8125, 0.375, 0.8125, 0.375, 0.75, 0.375, 0.8125, 0.375, 0.875, 0.375, 0.875, 0.375, 0.8125, 0.375, 0.875, 0.375, 0.9375, 0.375, 0.9375, 0.375, 0.875, 0.375, 0.5625, 0.375, 0.625, 0.375, 0.625, 0.375, 0.5625, 0.375, 0.8125, 0.375, 0.875, 0.375, 0.875, 0.375, 0.8125, 0.375, 0.0, 0.375, 0.0625, 0.375, 0.0625, 0.375, 0.0, 0.625, 1.0, 0.625, 0.9375, 0.625, 0.9375, 0.625, 1.0, 0.625, 0.9375, 0.625, 0.875, 0.625, 0.875, 0.625, 0.9375, 0.625, 0.875, 0.625, 0.8125, 0.625, 0.8125, 0.625, 0.875, 0.625, 0.5, 0.625, 0.4375, 0.625, 0.4375, 0.625, 0.5, 0.625, 0.4375, 0.625, 0.375, 0.625, 0.375, 0.625, 0.4375, 0.625, 0.375, 0.625, 0.3125, 0.625, 0.3125, 0.625, 0.375, 0.625, 1.0, 0.625, 0.9375, 0.625, 0.9375, 0.625, 1.0, 0.625, 0.9375, 0.625, 0.875, 0.625, 0.875, 0.625, 0.9375, 0.625, 0.875, 0.625, 0.8125, 0.625, 0.8125, 0.625, 0.875, 0.625, 0.5, 0.625, 0.4375, 0.625, 0.4375, 0.625, 0.5, 0.625, 0.4375, 0.625, 0.375, 0.625, 0.375, 0.625, 0.4375, 0.625, 0.375, 0.625, 0.3125, 0.625, 0.3125, 0.625, 0.375, 0.625, 1.0, 0.625, 0.9375, 0.625, 0.9375, 0.625, 1.0, 0.625, 0.9375, 0.625, 0.875, 0.625, 0.875, 0.625, 0.9375, 0.625, 0.875, 0.625, 0.8125, 0.625, 0.8125, 0.625, 0.875, 0.375, 0.25, 0.625, 0.25, 0.625, 0.3125, 0.375, 0.3125, 0.375, 0.3125, 0.625, 0.3125, 0.625, 0.375, 0.375, 0.375, 0.375, 0.375, 0.625, 0.375, 0.625, 0.4375, 0.375, 0.4375, 0.375, 0.25, 0.375, 0.3125, 0.375, 0.3125, 0.375, 0.25, 0.375, 0.3125, 0.375, 0.375, 0.375, 0.375, 0.375, 0.3125, 0.375, 0.375, 0.375, 0.4375, 0.375, 0.4375, 0.375, 0.375, 0.375, 0.75, 0.625, 0.75, 0.625, 0.8125, 0.375, 0.8125, 0.375, 0.8125, 0.625, 0.8125, 0.625, 0.875, 0.375, 0.875, 0.375, 0.875, 0.625, 0.875, 0.625, 0.9375, 0.375, 0.9375, 0.625, 0.5, 0.625, 0.4375, 0.625, 0.4375, 0.625, 0.5, 0.625, 0.4375, 0.625, 0.375, 0.625, 0.375, 0.625, 0.4375, 0.625, 0.375, 0.625, 0.3125, 0.625, 0.3125, 0.625, 0.375, 0.375, 0.625, 0.375, 0.6875, 0.375, 0.6875, 0.375, 0.625, 0.375, 0.6875, 0.375, 0.75, 0.375, 0.75, 0.375, 0.6875, 0.375, 0.4375, 0.375, 0.5, 0.375, 0.5, 0.375, 0.4375, 0.375, 0.0625, 0.375, 0.125, 0.375, 0.125, 0.375, 0.0625, 0.375, 0.375, 0.375, 0.4375, 0.375, 0.4375, 0.375, 0.375, 0.375, 0.125, 0.375, 0.1875, 0.375, 0.1875, 0.375, 0.125, 0.375, 0.3125, 0.375, 0.375, 0.375, 0.375, 0.375, 0.3125, 0.375, 0.1875, 0.375, 0.25, 0.375, 0.25, 0.375, 0.1875, 0.375, 0.5, 0.375, 0.5625, 0.375, 0.5625, 0.375, 0.5, 0.375, 0.5, 0.375, 0.5625, 0.375, 0.5625, 0.375, 0.5, 0.375, 0.5625, 0.375, 0.625, 0.375, 0.625, 0.375, 0.5625, 0.375, 0.625, 0.375, 0.6875, 0.375, 0.6875, 0.375, 0.625, 0.375, 0.0, 0.375, 0.0625, 0.375, 0.0625, 0.375, 0.0, 0.375, 0.0625, 0.375, 0.125, 0.375, 0.125, 0.375, 0.0625, 0.375, 0.125, 0.375, 0.1875, 0.375, 0.1875, 0.375, 0.125, 0.375, 0.9375, 0.375, 1.0, 0.375, 1.0, 0.375, 0.9375, 0.375, 0.75, 0.375, 0.8125, 0.375, 0.8125, 0.375, 0.75, 0.375, 0.875, 0.375, 0.9375, 0.375, 0.9375, 0.375, 0.875, 0.625, 0.25, 0.625, 0.1875, 0.625, 0.1875, 0.625, 0.25, 0.625, 0.1875, 0.625, 0.125, 0.625, 0.125, 0.625, 0.1875, 0.625, 0.125, 0.625, 0.0625, 0.625, 0.0625, 0.625, 0.125, 0.625, 0.75, 0.625, 0.6875, 0.625, 0.6875, 0.625, 0.75, 0.625, 0.6875, 0.625, 0.625, 0.625, 0.625, 0.625, 0.6875, 0.625, 0.625, 0.625, 0.5625, 0.625, 0.5625, 0.625, 0.625, 0.625, 0.75, 0.625, 0.6875, 0.625, 0.6875, 0.625, 0.75, 0.625, 0.6875, 0.625, 0.625, 0.625, 0.625, 0.625, 0.6875, 0.625, 0.625, 0.625, 0.5625, 0.625, 0.5625, 0.625, 0.625, 0.625, 0.75, 0.625, 0.6875, 0.625, 0.6875, 0.625, 0.75, 0.625, 0.6875, 0.625, 0.625, 0.625, 0.625, 0.625, 0.6875, 0.625, 0.625, 0.625, 0.5625, 0.625, 0.5625, 0.625, 0.625, 0.625, 0.25, 0.625, 0.1875, 0.625, 0.1875, 0.625, 0.25, 0.625, 0.1875, 0.625, 0.125, 0.625, 0.125, 0.625, 0.1875, 0.625, 0.125, 0.625, 0.0625, 0.625, 0.0625, 0.625, 0.125, 0.625, 0.25, 0.625, 0.1875, 0.625, 0.1875, 0.625, 0.25, 0.625, 0.1875, 0.625, 0.125, 0.625, 0.125, 0.625, 0.1875, 0.625, 0.125, 0.625, 0.0625, 0.625, 0.0625, 0.625, 0.125, 0.375, 0.5, 0.625, 0.5, 0.625, 0.5625, 0.375, 0.5625, 0.375, 0.5625, 0.625, 0.5625, 0.625, 0.625, 0.375, 0.625, 0.375, 0.625, 0.625, 0.625, 0.625, 0.6875, 0.375, 0.6875, 0.375, 0.0, 0.625, 0.0, 0.625, 0.0625, 0.375, 0.0625, 0.375, 0.0625, 0.625, 0.0625, 0.625, 0.125, 0.375, 0.125, 0.375, 0.125, 0.625, 0.125, 0.625, 0.1875, 0.375, 0.1875, 0.375, 0.0625, 0.375, 0.125, 0.375, 0.125, 0.375, 0.0625, 0.375, 0.0, 0.375, 0.0625, 0.375, 0.0625, 0.375, 0.0, 0.375, 0.3125, 0.375, 0.375, 0.375, 0.375, 0.375, 0.3125, 0.375, 0.125, 0.375, 0.1875, 0.375, 0.1875, 0.375, 0.125, 0.375, 0.9375, 0.375, 1.0, 0.375, 1.0, 0.375, 0.9375, 0.375, 0.1875, 0.375, 0.25, 0.375, 0.25, 0.375, 0.1875, 0.375, 0.875, 0.375, 0.9375, 0.375, 0.9375, 0.375, 0.875, 0.375, 0.8125, 0.375, 0.875, 0.375, 0.875, 0.375, 0.8125, 0.375, 0.5625, 0.375, 0.625, 0.375, 0.625, 0.375, 0.5625, 0.375, 0.5, 0.375, 0.5625, 0.375, 0.5625, 0.375, 0.5, 0.375, 0.625, 0.375, 0.6875, 0.375, 0.6875, 0.375, 0.625, 0.375, 0.75, 0.375, 0.8125, 0.375, 0.8125, 0.375, 0.75, 0.375, 0.4375, 0.375, 0.5, 0.375, 0.5, 0.375, 0.4375, 0.375, 0.6875, 0.375, 0.75, 0.375, 0.75, 0.375, 0.6875, 0.375, 0.25, 0.375, 0.3125, 0.375, 0.3125, 0.375, 0.25, 0.375, 0.375, 0.375, 0.4375, 0.375, 0.4375, 0.375, 0.375, 0.375, 0.5625, 0.375, 0.625, 0.375, 0.625, 0.375, 0.5625, 0.375, 0.0, 0.375, 0.0625, 0.375, 0.0625, 0.375, 0.0, 0.375, 0.625, 0.375, 0.6875, 0.375, 0.6875, 0.375, 0.625, 0.375, 0.4375, 0.375, 0.5, 0.375, 0.5, 0.375, 0.4375, 0.375, 0.25, 0.375, 0.3125, 0.375, 0.3125, 0.375, 0.25, 0.375, 0.6875, 0.375, 0.75, 0.375, 0.75, 0.375, 0.6875, 0.375, 0.875, 0.375, 0.9375, 0.375, 0.9375, 0.375, 0.875, 0.375, 0.375, 0.375, 0.4375, 0.375, 0.4375, 0.375, 0.375, 0.375, 0.75, 0.375, 0.8125, 0.375, 0.8125, 0.375, 0.75, 0.375, 0.0625, 0.375, 0.125, 0.375, 0.125, 0.375, 0.0625, 0.375, 0.9375, 0.375, 1.0, 0.375, 1.0, 0.375, 0.9375, 0.375, 0.5, 0.375, 0.5625, 0.375, 0.5625, 0.375, 0.5, 0.375, 0.125, 0.375, 0.1875, 0.375, 0.1875, 0.375, 0.125, 0.375, 0.3125, 0.375, 0.375, 0.375, 0.375, 0.375, 0.3125, 0.375, 0.8125, 0.375, 0.875, 0.375, 0.875, 0.375, 0.8125, 0.375, 0.1875, 0.375, 0.25, 0.375, 0.25, 0.375, 0.1875, 0.375, 0.9375, 0.375, 1.0, 0.375, 1.0, 0.375, 0.9375, 0.375, 0.625, 0.375, 0.6875, 0.375, 0.6875, 0.375, 0.625, 0.375, 0.4375, 0.375, 0.5, 0.375, 0.5, 0.375, 0.4375, 0.375, 0.875, 0.375, 0.9375, 0.375, 0.9375, 0.375, 0.875, 0.375, 0.6875, 0.375, 0.75, 0.375, 0.75, 0.375, 0.6875, 0.375, 0.375, 0.375, 0.4375, 0.375, 0.4375, 0.375, 0.375, 0.375, 0.8125, 0.375, 0.875, 0.375, 0.875, 0.375, 0.8125, 0.375, 0.0625, 0.375, 0.125, 0.375, 0.125, 0.375, 0.0625, 0.375, 0.75, 0.375, 0.8125, 0.375, 0.8125, 0.375, 0.75, 0.375, 0.5, 0.375, 0.5625, 0.375, 0.5625, 0.375, 0.5, 0.375, 0.125, 0.375, 0.1875, 0.375, 0.1875, 0.375, 0.125, 0.375, 0.25, 0.375, 0.3125, 0.375, 0.3125, 0.375, 0.25, 0.375, 0.1875, 0.375, 0.25, 0.375, 0.25, 0.375, 0.1875, 0.375, 0.0, 0.375, 0.0625, 0.375, 0.0625, 0.375, 0.0, 0.375, 0.3125, 0.375, 0.375, 0.375, 0.375, 0.375, 0.3125, 0.375, 0.5625, 0.375, 0.625, 0.375, 0.625, 0.375, 0.5625, 0.3125, 0.6875, 0.375, 0.6875, 0.375, 0.75, 0.3125, 0.75, 0.125, 0.6875, 0.1875, 0.6875, 0.1875, 0.75, 0.125, 0.75, 0.1875, 0.6875, 0.25, 0.6875, 0.25, 0.75, 0.1875, 0.75, 0.25, 0.6875, 0.3125, 0.6875, 0.3125, 0.75, 0.25, 0.75, 0.25, 0.5, 0.3125, 0.5, 0.3125, 0.5625, 0.25, 0.5625, 0.25, 0.5625, 0.3125, 0.5625, 0.3125, 0.625, 0.25, 0.625, 0.25, 0.625, 0.3125, 0.625, 0.3125, 0.6875, 0.25, 0.6875, 0.1875, 0.5, 0.25, 0.5, 0.25, 0.5625, 0.1875, 0.5625, 0.1875, 0.5625, 0.25, 0.5625, 0.25, 0.625, 0.1875, 0.625, 0.1875, 0.625, 0.25, 0.625, 0.25, 0.6875, 0.1875, 0.6875, 0.125, 0.5, 0.1875, 0.5, 0.1875, 0.5625, 0.125, 0.5625, 0.125, 0.5625, 0.1875, 0.5625, 0.1875, 0.625, 0.125, 0.625, 0.125, 0.625, 0.1875, 0.625, 0.1875, 0.6875, 0.125, 0.6875, 0.3125, 0.5, 0.375, 0.5, 0.375, 0.5625, 0.3125, 0.5625, 0.3125, 0.5625, 0.375, 0.5625, 0.375, 0.625, 0.3125, 0.625, 0.3125, 0.625, 0.375, 0.625, 0.375, 0.6875, 0.3125, 0.6875])
me_cube_001.materials.append(mat_material)
me_cube_001.materials.append(mat_material_001)
me_cube_001.use_remesh_preserve_volume = False
me_cube_001.use_remesh_preserve_attributes = False
me_cube_001.use_mirror_vertex_groups = False
me_cube_001.update()

# ---- objects
ob_light = bpy.data.objects.new('Light', light_light)
ob_camera = bpy.data.objects.new('Camera', cam_camera)
ob_cube_001 = bpy.data.objects.new('Cube.001', me_cube_001)

# ---- transforms, parenting, visibility, modifiers, constraints
ob_light.location = (4.076, 1.005, 5.904)
ob_light.rotation_euler = (0.6503, 0.05522, 1.866)
ob_light.lock_rotations_4d = False
ob_light.empty_display_type = 'ARROWS'
ob_light.color = (0.0, 0.0, 0.0, 0.0)
ob_light.lineart.crease_threshold = 0.0
ob_camera.location = (7.359, -6.926, 4.958)
ob_camera.rotation_euler = (1.109, 0.0, 0.8149)
ob_camera.lock_rotations_4d = False
ob_camera.empty_display_type = 'ARROWS'
ob_camera.color = (0.0, 0.0, 0.0, 0.0)
ob_camera.display_type = 'WIRE'
ob_camera.lineart.crease_threshold = 0.0
ob_cube_001.location = (0.0, 0.0, 0.0)
ob_cube_001.lock_rotations_4d = False
ob_cube_001.empty_display_type = 'ARROWS'
ob_cube_001.lineart.crease_threshold = 0.0

# ---- collection membership
col_collection.objects.link(ob_light)
col_collection.objects.link(ob_camera)
col_collection.objects.link(ob_cube_001)

# ---- scene / render settings (as saved in the file)
scene.camera = ob_camera
scene.frame_start = 1; scene.frame_end = 250; scene.frame_set(1)
scene.render.engine = 'BLENDER_EEVEE_NEXT'
scene.cycles.use_denoising = False
scene.cycles.samples = 128
scene.cycles.sampling_pattern = 'TABULATED_SOBOL'
scene.cycles.use_adaptive_sampling = False
scene.cycles.use_light_tree = False
scene.view_settings.view_transform = 'Filmic'
bpy.context.view_layer.update()
